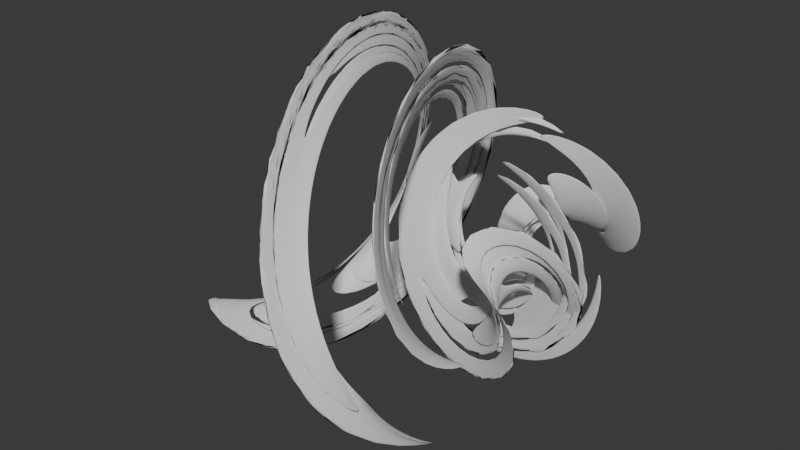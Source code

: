 # Source: the_loopyy.blend  (saved by Blender 4.3.34; exported with 4.5.12 LTS)
import bpy
from mathutils import Matrix  # noqa: F401  (used for matrix-valued properties, if any)

bpy.ops.wm.read_factory_settings(use_empty=True)
scene = bpy.context.scene
scene.name = 'Scene'

# ---- collections
col_collection = bpy.data.collections.new('Collection'); scene.collection.children.link(col_collection)

# ---- world
world_world = bpy.data.worlds.new('World'); scene.world = world_world
world_world.use_nodes = True; world_world.node_tree.nodes.clear()
_N = world_world.node_tree.nodes; _L = world_world.node_tree.links
n0 = _N.new('ShaderNodeOutputWorld'); n0.name = 'World Output'; n0.location = (300, 300)
n1 = _N.new('ShaderNodeBackground'); n1.name = 'Background'; n1.location = (10, 300)
n1.inputs[0].default_value = (0.05088, 0.05088, 0.05088, 1.0)
_L.new(n1.outputs[0], n0.inputs[0])
n0.is_active_output = True
world_world.color = (0.05088, 0.05088, 0.05088)
world_world.sun_shadow_jitter_overblur = 0.0

# ---- meshes
me_torusknot = bpy.data.meshes.new('TorusKnot')
me_torusknot.from_pydata([(0.6679, -0.02547, -0.02467), (0.814, -0.264, 0.2365), (1.167, -0.3479, 0.3591), (1.519, -0.228, 0.2714), (1.665, 0.02547, 0.02467), (1.519, 0.264, -0.2365), (1.167, 0.3479, -0.3591), (0.814, 0.228, -0.2714), (0.6262, 0.4563, 0.4364), (0.7645, 0.2375, 0.7182), (1.108, 0.1914, 0.8814), (1.454, 0.3449, 0.8304), (1.602, 0.6082, 0.595), (1.463, 0.827, 0.3132), (1.12, 0.8732, 0.15), (0.7736, 0.7196, 0.201), (0.4987, 0.9104, 0.8371), (0.6131, 0.7151, 1.146), (0.9301, 0.7091, 1.36), (1.264, 0.896, 1.354), (1.419, 1.166, 1.132), (1.305, 1.362, 0.8237), (0.9878, 1.368, 0.6095), (0.6539, 1.181, 0.615), (0.3087, 1.304, 1.136), (0.3779, 1.136, 1.472), (0.6419, 1.177, 1.746), (0.9461, 1.404, 1.797), (1.112, 1.683, 1.594), (1.043, 1.851, 1.257), (0.7791, 1.809, 0.9834), (0.4749, 1.583, 0.933), (0.09214, 1.607, 1.317), (0.09418, 1.471, 1.675), (0.2654, 1.572, 2.002), (0.5055, 1.85, 2.107), (0.6739, 2.144, 1.928), (0.6719, 2.28, 1.57), (0.5006, 2.18, 1.243), (0.2605, 1.901, 1.138), (-0.1274, 1.817, 1.4), (-0.2075, 1.71, 1.759), (-0.1687, 1.871, 2.104), (-0.03378, 2.205, 2.233), (0.1183, 2.517, 2.071), (0.1984, 2.623, 1.712), (0.1597, 2.462, 1.367), (0.02471, 2.128, 1.238), (-0.3727, 1.955, 1.4), (-0.531, 1.866, 1.737), (-0.6299, 2.062, 2.05), (-0.6115, 2.43, 2.156), (-0.4865, 2.752, 1.993), (-0.3283, 2.842, 1.656), (-0.2294, 2.645, 1.343), (-0.2478, 2.278, 1.237), (-0.6717, 2.024, 1.292), (-0.8872, 1.937, 1.596), (-1.091, 2.138, 1.85), (-1.164, 2.51, 1.905), (-1.063, 2.834, 1.729), (-0.8477, 2.921, 1.425), (-0.6438, 2.72, 1.171), (-0.5709, 2.349, 1.116), (-1.004, 2.006, 1.063), (-1.255, 1.912, 1.336), (-1.528, 2.099, 1.528), (-1.663, 2.458, 1.528), (-1.58, 2.777, 1.335), (-1.329, 2.871, 1.062), (-1.056, 2.685, 0.8691), (-0.9217, 2.326, 0.8695), (-1.329, 1.894, 0.732), (-1.601, 1.789, 0.9799), (-1.919, 1.952, 1.118), (-2.096, 2.288, 1.066), (-2.028, 2.599, 0.8535), (-1.756, 2.704, 0.6057), (-1.439, 2.541, 0.4674), (-1.262, 2.205, 0.5198), (-1.61, 1.695, 0.3435), (-1.894, 1.578, 0.5721), (-2.242, 1.71, 0.6608), (-2.45, 2.015, 0.5577), (-2.397, 2.312, 0.3232), (-2.113, 2.429, 0.09461), (-1.765, 2.296, 0.005853), (-1.557, 1.992, 0.1089), (-1.822, 1.428, -0.05243), (-2.112, 1.299, 0.1614), (-2.481, 1.392, 0.2021), (-2.712, 1.654, 0.04565), (-2.671, 1.93, -0.2162), (-2.381, 2.059, -0.43), (-2.012, 1.965, -0.4706), (-1.781, 1.704, -0.3142), (-1.949, 1.122, -0.4066), (-2.241, 0.9803, -0.2041), (-2.622, 1.021, -0.2129), (-2.867, 1.221, -0.4277), (-2.835, 1.462, -0.7227), (-2.543, 1.604, -0.9252), (-2.162, 1.563, -0.9164), (-1.916, 1.364, -0.7016), (-1.99, 0.8149, -0.6828), (-2.28, 0.6579, -0.4879), (-2.657, 0.6236, -0.544), (-2.901, 0.7323, -0.8184), (-2.868, 0.9201, -1.15), (-2.579, 1.077, -1.345), (-2.202, 1.111, -1.289), (-1.958, 1.003, -1.015), (-1.956, 0.5326, -0.8719), (-2.236, 0.36, -0.676), (-2.585, 0.2282, -0.7618), (-2.798, 0.2144, -1.079), (-2.751, 0.3266, -1.442), (-2.472, 0.4992, -1.638), (-2.123, 0.6311, -1.552), (-1.909, 0.6449, -1.235), (-1.847, 0.2687, -0.9847), (-2.111, 0.08851, -0.7745), (-2.408, -0.1409, -0.8512), (-2.563, -0.2851, -1.17), (-2.486, -0.2597, -1.544), (-2.222, -0.07945, -1.754), (-1.925, 0.15, -1.677), (-1.77, 0.2942, -1.359), (-1.644, 0.001101, -1.01), (-1.894, -0.1716, -0.7779), (-2.134, -0.4682, -0.8109), (-2.222, -0.7149, -1.09), (-2.108, -0.7671, -1.451), (-1.857, -0.5944, -1.683), (-1.618, -0.2979, -1.65), (-1.529, -0.0512, -1.372), (-1.336, -0.2582, -0.9179), (-1.579, -0.416, -0.6672), (-1.771, -0.7463, -0.6479), (-1.801, -1.056, -0.8713), (-1.65, -1.163, -1.206), (-1.408, -1.005, -1.457), (-1.216, -0.6747, -1.476), (-1.186, -0.3654, -1.253), (-0.9458, -0.4737, -0.7014), (-1.182, -0.6214, -0.4388), (-1.334, -0.9669, -0.3752), (-1.313, -1.308, -0.548), (-1.131, -1.444, -0.8559), (-0.895, -1.296, -1.119), (-0.7431, -0.951, -1.182), (-0.7641, -0.6102, -1.009), (-0.5014, -0.6155, -0.3875), (-0.7266, -0.7615, -0.1148), (-0.838, -1.114, -0.01577), (-0.7703, -1.466, -0.1485), (-0.5632, -1.612, -0.4353), (-0.3379, -1.466, -0.708), (-0.2265, -1.114, -0.807), (-0.2942, -0.7615, -0.6742), (-0.03089, -0.6682, -0.02388), (-0.238, -0.8142, 0.2629), (-0.3058, -1.167, 0.3956), (-0.1944, -1.519, 0.2966), (0.03089, -1.665, 0.02388), (0.238, -1.519, -0.2629), (0.3058, -1.167, -0.3956), (0.1944, -0.8142, -0.2966), (0.4397, -0.6287, 0.3341), (0.258, -0.7653, 0.642), (0.237, -1.106, 0.8148), (0.389, -1.451, 0.7513), (0.6248, -1.599, 0.4887), (0.8065, -1.463, 0.1807), (0.8275, -1.122, 0.007931), (0.6756, -0.7765, 0.07146), (0.8813, -0.5067, 0.6344), (0.731, -0.6138, 0.9696), (0.7607, -0.9232, 1.193), (0.953, -1.253, 1.174), (1.195, -1.411, 0.9229), (1.346, -1.304, 0.5877), (1.316, -0.9947, 0.3644), (1.124, -0.6644, 0.3837), (1.261, -0.3264, 0.8417), (1.147, -0.3787, 1.203), (1.235, -0.6254, 1.482), (1.475, -0.9219, 1.515), (1.725, -1.095, 1.283), (1.84, -1.042, 0.9213), (1.751, -0.7957, 0.6425), (1.512, -0.4991, 0.6095), (1.556, -0.1188, 0.951), (1.479, -0.09339, 1.325), (1.634, -0.2376, 1.644), (1.931, -0.467, 1.72), (2.195, -0.6472, 1.51), (2.272, -0.6727, 1.136), (2.117, -0.5284, 0.8176), (1.82, -0.299, 0.7409), (1.769, 0.1075, 0.9793), (1.722, 0.2198, 1.342), (1.936, 0.206, 1.659), (2.285, 0.07413, 1.745), (2.564, -0.09846, 1.549), (2.611, -0.2107, 1.186), (2.398, -0.1969, 0.8692), (2.049, -0.06507, 0.7834), (1.915, 0.377, 0.9232), (1.882, 0.5648, 1.255), (2.126, 0.6734, 1.529), (2.503, 0.6392, 1.586), (2.793, 0.4822, 1.391), (2.825, 0.2944, 1.059), (2.581, 0.1858, 0.7844), (2.204, 0.22, 0.7282), (1.986, 0.6976, 0.7584), (1.954, 0.9391, 1.053), (2.2, 1.139, 1.268), (2.58, 1.179, 1.277), (2.872, 1.037, 1.075), (2.905, 0.7958, 0.7796), (2.659, 0.5962, 0.5648), (2.278, 0.5556, 0.556), (1.967, 1.041, 0.4828), (1.926, 1.317, 0.7446), (2.158, 1.579, 0.901), (2.527, 1.672, 0.8604), (2.817, 1.543, 0.6465), (2.858, 1.267, 0.3847), (2.626, 1.006, 0.2283), (2.257, 0.9122, 0.2689), (1.853, 1.37, 0.1242), (1.8, 1.668, 0.3587), (2.008, 1.972, 0.4618), (2.356, 2.104, 0.373), (2.64, 1.987, 0.1444), (2.693, 1.69, -0.09011), (2.485, 1.386, -0.1932), (2.137, 1.253, -0.1044), (1.654, 1.651, -0.2726), (1.587, 1.962, -0.06036), (1.763, 2.298, -0.008012), (2.081, 2.461, -0.1462), (2.353, 2.356, -0.3941), (2.42, 2.045, -0.6063), (2.244, 1.709, -0.6587), (1.926, 1.546, -0.5204), (1.391, 1.861, -0.6567), (1.308, 2.181, -0.4635), (1.443, 2.539, -0.4632), (1.715, 2.726, -0.6559), (1.967, 2.632, -0.9288), (2.049, 2.312, -1.122), (1.915, 1.954, -1.122), (1.642, 1.767, -0.9296), (1.096, 1.987, -0.9805), (0.9956, 2.311, -0.8043), (1.069, 2.683, -0.8592), (1.272, 2.884, -1.113), (1.488, 2.797, -1.417), (1.589, 2.473, -1.593), (1.516, 2.101, -1.538), (1.312, 1.9, -1.284), (0.8105, 2.031, -1.214), (0.6856, 2.353, -1.051), (0.6672, 2.721, -1.157), (0.7661, 2.917, -1.47), (0.9244, 2.828, -1.807), (1.049, 2.505, -1.97), (1.068, 2.138, -1.864), (0.9688, 1.941, -1.551), (0.5525, 2.004, -1.361), (0.4004, 2.315, -1.199), (0.2654, 2.649, -1.328), (0.2267, 2.81, -1.673), (0.3068, 2.704, -2.032), (0.4589, 2.392, -2.194), (0.5938, 2.058, -2.065), (0.6326, 1.897, -1.72), (0.2954, 1.898, -1.43), (0.1271, 2.192, -1.252), (-0.1131, 2.471, -1.357), (-0.2843, 2.571, -1.684), (-0.2863, 2.435, -2.041), (-0.118, 2.142, -2.22), (0.1221, 1.863, -2.115), (0.2934, 1.762, -1.788), (0.01875, 1.686, -1.393), (-0.1474, 1.965, -1.191), (-0.4516, 2.191, -1.241), (-0.7156, 2.233, -1.515), (-0.7848, 2.065, -1.852), (-0.6186, 1.786, -2.054), (-0.3145, 1.56, -2.004), (-0.05044, 1.518, -1.73), (-0.2502, 1.365, -1.217), (-0.4054, 1.636, -0.9951), (-0.7393, 1.823, -0.9896), (-1.056, 1.817, -1.204), (-1.171, 1.621, -1.512), (-1.016, 1.351, -1.735), (-0.6817, 1.164, -1.74), (-0.3647, 1.17, -1.526), (-0.4711, 0.9624, -0.9054), (-0.6185, 1.226, -0.67), (-0.9653, 1.379, -0.619), (-1.308, 1.333, -0.7822), (-1.447, 1.114, -1.064), (-1.299, 0.851, -1.299), (-0.9525, 0.6974, -1.35), (-0.6095, 0.7436, -1.187), (-0.6152, 0.5068, -0.491), (-0.7613, 0.7603, -0.2443), (-1.114, 0.8802, -0.1566), (-1.467, 0.7963, -0.2792), (-1.613, 0.5577, -0.5403), (-1.467, 0.3043, -0.787), (-1.114, 0.1844, -0.8748), (-0.7613, 0.2683, -0.7522), (-0.6679, 0.02547, -0.02467), (-0.814, 0.264, 0.2365), (-1.167, 0.3479, 0.3591), (-1.519, 0.228, 0.2714), (-1.665, -0.02547, 0.02467), (-1.519, -0.264, -0.2365), (-1.167, -0.3479, -0.3591), (-0.814, -0.228, -0.2714), (-0.6262, -0.4563, 0.4364), (-0.7645, -0.2375, 0.7182), (-1.108, -0.1914, 0.8814), (-1.454, -0.3449, 0.8304), (-1.602, -0.6082, 0.595), (-1.463, -0.827, 0.3132), (-1.12, -0.8732, 0.15), (-0.7736, -0.7196, 0.201), (-0.4987, -0.9104, 0.8371), (-0.6131, -0.7151, 1.146), (-0.9301, -0.7091, 1.36), (-1.264, -0.896, 1.354), (-1.419, -1.166, 1.132), (-1.305, -1.362, 0.8237), (-0.9878, -1.368, 0.6095), (-0.6539, -1.181, 0.615), (-0.3087, -1.304, 1.136), (-0.3779, -1.136, 1.472), (-0.6419, -1.177, 1.746), (-0.9461, -1.404, 1.797), (-1.112, -1.683, 1.594), (-1.043, -1.851, 1.257), (-0.7791, -1.809, 0.9834), (-0.4749, -1.583, 0.933), (-0.09214, -1.607, 1.317), (-0.09418, -1.471, 1.675), (-0.2654, -1.572, 2.002), (-0.5055, -1.85, 2.107), (-0.6739, -2.144, 1.928), (-0.6719, -2.28, 1.57), (-0.5006, -2.18, 1.243), (-0.2605, -1.901, 1.138), (0.1274, -1.817, 1.4), (0.2075, -1.71, 1.759), (0.1687, -1.871, 2.104), (0.03378, -2.205, 2.233), (-0.1183, -2.517, 2.071), (-0.1984, -2.623, 1.712), (-0.1597, -2.462, 1.367), (-0.02471, -2.128, 1.238), (0.3727, -1.955, 1.4), (0.531, -1.866, 1.737), (0.6299, -2.062, 2.05), (0.6115, -2.43, 2.156), (0.4865, -2.752, 1.993), (0.3283, -2.842, 1.656), (0.2294, -2.645, 1.343), (0.2478, -2.278, 1.237), (0.6717, -2.024, 1.292), (0.8872, -1.937, 1.596), (1.091, -2.138, 1.85), (1.164, -2.51, 1.905), (1.063, -2.834, 1.729), (0.8477, -2.921, 1.425), (0.6438, -2.72, 1.171), (0.5709, -2.349, 1.116), (1.004, -2.006, 1.063), (1.255, -1.912, 1.336), (1.528, -2.099, 1.528), (1.663, -2.458, 1.528), (1.58, -2.777, 1.335), (1.329, -2.871, 1.062), (1.056, -2.685, 0.8691), (0.9217, -2.326, 0.8695), (1.329, -1.894, 0.732), (1.601, -1.789, 0.9799), (1.919, -1.952, 1.118), (2.096, -2.288, 1.066), (2.028, -2.599, 0.8535), (1.756, -2.704, 0.6057), (1.439, -2.541, 0.4674), (1.262, -2.205, 0.5198), (1.61, -1.695, 0.3435), (1.894, -1.578, 0.5721), (2.242, -1.71, 0.6608), (2.45, -2.015, 0.5577), (2.397, -2.312, 0.3232), (2.113, -2.429, 0.09461), (1.765, -2.296, 0.005853), (1.557, -1.992, 0.1089), (1.822, -1.428, -0.05243), (2.112, -1.299, 0.1614), (2.481, -1.392, 0.2021), (2.712, -1.654, 0.04565), (2.671, -1.93, -0.2162), (2.381, -2.059, -0.43), (2.012, -1.965, -0.4706), (1.781, -1.704, -0.3142), (1.949, -1.122, -0.4066), (2.241, -0.9803, -0.2041), (2.622, -1.021, -0.2129), (2.867, -1.221, -0.4277), (2.835, -1.462, -0.7227), (2.543, -1.604, -0.9252), (2.162, -1.563, -0.9164), (1.916, -1.364, -0.7016), (1.99, -0.8149, -0.6828), (2.28, -0.6579, -0.4879), (2.657, -0.6236, -0.544), (2.901, -0.7323, -0.8184), (2.868, -0.9201, -1.15), (2.579, -1.077, -1.345), (2.202, -1.111, -1.289), (1.958, -1.003, -1.015), (1.956, -0.5326, -0.8719), (2.236, -0.36, -0.676), (2.585, -0.2282, -0.7618), (2.798, -0.2144, -1.079), (2.751, -0.3266, -1.442), (2.472, -0.4992, -1.638), (2.123, -0.6311, -1.552), (1.909, -0.6449, -1.235), (1.847, -0.2687, -0.9847), (2.111, -0.08851, -0.7745), (2.408, 0.1409, -0.8512), (2.563, 0.2851, -1.17), (2.486, 0.2597, -1.544), (2.222, 0.07945, -1.754), (1.925, -0.15, -1.677), (1.77, -0.2942, -1.359), (1.644, -0.001101, -1.01), (1.894, 0.1716, -0.7779), (2.134, 0.4682, -0.8109), (2.222, 0.7149, -1.09), (2.108, 0.7671, -1.451), (1.857, 0.5944, -1.683), (1.618, 0.2979, -1.65), (1.529, 0.0512, -1.372), (1.336, 0.2582, -0.9179), (1.579, 0.416, -0.6672), (1.771, 0.7463, -0.6479), (1.801, 1.056, -0.8713), (1.65, 1.163, -1.206), (1.408, 1.005, -1.457), (1.216, 0.6747, -1.476), (1.186, 0.3654, -1.253), (0.9458, 0.4737, -0.7014), (1.182, 0.6214, -0.4388), (1.334, 0.9669, -0.3752), (1.313, 1.308, -0.548), (1.131, 1.444, -0.8559), (0.895, 1.296, -1.119), (0.7431, 0.951, -1.182), (0.7641, 0.6102, -1.009), (0.5014, 0.6155, -0.3875), (0.7266, 0.7615, -0.1148), (0.838, 1.114, -0.01577), (0.7703, 1.466, -0.1485), (0.5632, 1.612, -0.4353), (0.3379, 1.466, -0.708), (0.2265, 1.114, -0.807), (0.2942, 0.7615, -0.6742), (0.03089, 0.6682, -0.02388), (0.238, 0.8142, 0.2629), (0.3058, 1.167, 0.3956), (0.1944, 1.519, 0.2966), (-0.03089, 1.665, 0.02388), (-0.238, 1.519, -0.2629), (-0.3058, 1.167, -0.3956), (-0.1944, 0.8142, -0.2966), (-0.4397, 0.6287, 0.3341), (-0.258, 0.7653, 0.642), (-0.237, 1.106, 0.8148), (-0.389, 1.451, 0.7513), (-0.6248, 1.599, 0.4887), (-0.8065, 1.463, 0.1807), (-0.8275, 1.122, 0.007931), (-0.6756, 0.7765, 0.07146), (-0.8813, 0.5067, 0.6344), (-0.731, 0.6138, 0.9696), (-0.7607, 0.9232, 1.193), (-0.953, 1.253, 1.174), (-1.195, 1.411, 0.9229), (-1.346, 1.304, 0.5877), (-1.316, 0.9947, 0.3644), (-1.124, 0.6644, 0.3837), (-1.261, 0.3264, 0.8417), (-1.147, 0.3787, 1.203), (-1.235, 0.6254, 1.482), (-1.475, 0.9219, 1.515), (-1.725, 1.095, 1.283), (-1.84, 1.042, 0.9213), (-1.751, 0.7957, 0.6425), (-1.512, 0.4991, 0.6095), (-1.556, 0.1188, 0.951), (-1.479, 0.09339, 1.325), (-1.634, 0.2376, 1.644), (-1.931, 0.467, 1.72), (-2.195, 0.6472, 1.51), (-2.272, 0.6727, 1.136), (-2.117, 0.5284, 0.8176), (-1.82, 0.299, 0.7409), (-1.769, -0.1075, 0.9793), (-1.722, -0.2198, 1.342), (-1.936, -0.206, 1.659), (-2.285, -0.07413, 1.745), (-2.564, 0.09846, 1.549), (-2.611, 0.2107, 1.186), (-2.398, 0.1969, 0.8692), (-2.049, 0.06507, 0.7834), (-1.915, -0.377, 0.9232), (-1.882, -0.5648, 1.255), (-2.126, -0.6734, 1.529), (-2.503, -0.6392, 1.586), (-2.793, -0.4822, 1.391), (-2.825, -0.2944, 1.059), (-2.581, -0.1858, 0.7844), (-2.204, -0.22, 0.7282), (-1.986, -0.6976, 0.7584), (-1.954, -0.9391, 1.053), (-2.2, -1.139, 1.268), (-2.58, -1.179, 1.277), (-2.872, -1.037, 1.075), (-2.905, -0.7958, 0.7796), (-2.659, -0.5962, 0.5648), (-2.278, -0.5556, 0.556), (-1.967, -1.041, 0.4828), (-1.926, -1.317, 0.7446), (-2.158, -1.579, 0.901), (-2.527, -1.672, 0.8604), (-2.817, -1.543, 0.6465), (-2.858, -1.267, 0.3847), (-2.626, -1.006, 0.2283), (-2.257, -0.9122, 0.2689), (-1.853, -1.37, 0.1242), (-1.8, -1.668, 0.3587), (-2.008, -1.972, 0.4618), (-2.356, -2.104, 0.373), (-2.64, -1.987, 0.1444), (-2.693, -1.69, -0.09011), (-2.485, -1.386, -0.1932), (-2.137, -1.253, -0.1044), (-1.654, -1.651, -0.2726), (-1.587, -1.962, -0.06036), (-1.763, -2.298, -0.008012), (-2.081, -2.461, -0.1462), (-2.353, -2.356, -0.3941), (-2.42, -2.045, -0.6063), (-2.244, -1.709, -0.6587), (-1.926, -1.546, -0.5204), (-1.391, -1.861, -0.6567), (-1.308, -2.181, -0.4635), (-1.443, -2.539, -0.4632), (-1.715, -2.726, -0.6559), (-1.967, -2.632, -0.9288), (-2.049, -2.312, -1.122), (-1.915, -1.954, -1.122), (-1.642, -1.767, -0.9296), (-1.096, -1.987, -0.9805), (-0.9956, -2.311, -0.8043), (-1.069, -2.683, -0.8592), (-1.272, -2.884, -1.113), (-1.488, -2.797, -1.417), (-1.589, -2.473, -1.593), (-1.516, -2.101, -1.538), (-1.312, -1.9, -1.284), (-0.8105, -2.031, -1.214), (-0.6856, -2.353, -1.051), (-0.6672, -2.721, -1.157), (-0.7661, -2.917, -1.47), (-0.9244, -2.828, -1.807), (-1.049, -2.505, -1.97), (-1.068, -2.138, -1.864), (-0.9688, -1.941, -1.551), (-0.5525, -2.004, -1.361), (-0.4004, -2.315, -1.199), (-0.2654, -2.649, -1.328), (-0.2267, -2.81, -1.673), (-0.3068, -2.704, -2.032), (-0.4589, -2.392, -2.194), (-0.5938, -2.058, -2.065), (-0.6326, -1.897, -1.72), (-0.2954, -1.898, -1.43), (-0.1271, -2.192, -1.252), (0.1131, -2.471, -1.357), (0.2843, -2.571, -1.684), (0.2863, -2.435, -2.041), (0.118, -2.142, -2.22), (-0.1221, -1.863, -2.115), (-0.2934, -1.762, -1.788), (-0.01875, -1.686, -1.393), (0.1474, -1.965, -1.191), (0.4516, -2.191, -1.241), (0.7156, -2.233, -1.515), (0.7848, -2.065, -1.852), (0.6186, -1.786, -2.054), (0.3145, -1.56, -2.004), (0.05044, -1.518, -1.73), (0.2502, -1.365, -1.217), (0.4054, -1.636, -0.9951), (0.7393, -1.823, -0.9896), (1.056, -1.817, -1.204), (1.171, -1.621, -1.512), (1.016, -1.351, -1.735), (0.6817, -1.164, -1.74), (0.3647, -1.17, -1.526), (0.4711, -0.9624, -0.9054), (0.6185, -1.226, -0.67), (0.9653, -1.379, -0.619), (1.308, -1.333, -0.7822), (1.447, -1.114, -1.064), (1.299, -0.851, -1.299), (0.9525, -0.6974, -1.35), (0.6095, -0.7436, -1.187), (0.6152, -0.5068, -0.491), (0.7613, -0.7603, -0.2443), (1.114, -0.8802, -0.1566), (1.467, -0.7963, -0.2792), (1.613, -0.5577, -0.5403), (1.467, -0.3043, -0.787), (1.114, -0.1844, -0.8748), (0.7613, -0.2683, -0.7522)], [], [(1, 9, 8, 0), (2, 10, 9, 1), (3, 11, 10, 2), (4, 12, 11, 3), (5, 13, 12, 4), (6, 14, 13, 5), (7, 15, 14, 6), (0, 8, 15, 7), (9, 17, 16, 8), (10, 18, 17, 9), (11, 19, 18, 10), (12, 20, 19, 11), (13, 21, 20, 12), (14, 22, 21, 13), (15, 23, 22, 14), (8, 16, 23, 15), (17, 25, 24, 16), (18, 26, 25, 17), (19, 27, 26, 18), (20, 28, 27, 19), (21, 29, 28, 20), (22, 30, 29, 21), (23, 31, 30, 22), (16, 24, 31, 23), (25, 33, 32, 24), (26, 34, 33, 25), (27, 35, 34, 26), (28, 36, 35, 27), (29, 37, 36, 28), (30, 38, 37, 29), (31, 39, 38, 30), (24, 32, 39, 31), (33, 41, 40, 32), (34, 42, 41, 33), (35, 43, 42, 34), (36, 44, 43, 35), (37, 45, 44, 36), (38, 46, 45, 37), (39, 47, 46, 38), (32, 40, 47, 39), (41, 49, 48, 40), (42, 50, 49, 41), (43, 51, 50, 42), (44, 52, 51, 43), (45, 53, 52, 44), (46, 54, 53, 45), (47, 55, 54, 46), (40, 48, 55, 47), (49, 57, 56, 48), (50, 58, 57, 49), (51, 59, 58, 50), (52, 60, 59, 51), (53, 61, 60, 52), (54, 62, 61, 53), (55, 63, 62, 54), (48, 56, 63, 55), (57, 65, 64, 56), (58, 66, 65, 57), (59, 67, 66, 58), (60, 68, 67, 59), (61, 69, 68, 60), (62, 70, 69, 61), (63, 71, 70, 62), (56, 64, 71, 63), (65, 73, 72, 64), (66, 74, 73, 65), (67, 75, 74, 66), (68, 76, 75, 67), (69, 77, 76, 68), (70, 78, 77, 69), (71, 79, 78, 70), (64, 72, 79, 71), (73, 81, 80, 72), (74, 82, 81, 73), (75, 83, 82, 74), (76, 84, 83, 75), (77, 85, 84, 76), (78, 86, 85, 77), (79, 87, 86, 78), (72, 80, 87, 79), (81, 89, 88, 80), (82, 90, 89, 81), (83, 91, 90, 82), (84, 92, 91, 83), (85, 93, 92, 84), (86, 94, 93, 85), (87, 95, 94, 86), (80, 88, 95, 87), (89, 97, 96, 88), (90, 98, 97, 89), (91, 99, 98, 90), (92, 100, 99, 91), (93, 101, 100, 92), (94, 102, 101, 93), (95, 103, 102, 94), (88, 96, 103, 95), (97, 105, 104, 96), (98, 106, 105, 97), (99, 107, 106, 98), (100, 108, 107, 99), (101, 109, 108, 100), (102, 110, 109, 101), (103, 111, 110, 102), (96, 104, 111, 103), (105, 113, 112, 104), (106, 114, 113, 105), (107, 115, 114, 106), (108, 116, 115, 107), (109, 117, 116, 108), (110, 118, 117, 109), (111, 119, 118, 110), (104, 112, 119, 111), (113, 121, 120, 112), (114, 122, 121, 113), (115, 123, 122, 114), (116, 124, 123, 115), (117, 125, 124, 116), (118, 126, 125, 117), (119, 127, 126, 118), (112, 120, 127, 119), (121, 129, 128, 120), (122, 130, 129, 121), (123, 131, 130, 122), (124, 132, 131, 123), (125, 133, 132, 124), (126, 134, 133, 125), (127, 135, 134, 126), (120, 128, 135, 127), (129, 137, 136, 128), (130, 138, 137, 129), (131, 139, 138, 130), (132, 140, 139, 131), (133, 141, 140, 132), (134, 142, 141, 133), (135, 143, 142, 134), (128, 136, 143, 135), (137, 145, 144, 136), (138, 146, 145, 137), (139, 147, 146, 138), (140, 148, 147, 139), (141, 149, 148, 140), (142, 150, 149, 141), (143, 151, 150, 142), (136, 144, 151, 143), (145, 153, 152, 144), (146, 154, 153, 145), (147, 155, 154, 146), (148, 156, 155, 147), (149, 157, 156, 148), (150, 158, 157, 149), (151, 159, 158, 150), (144, 152, 159, 151), (153, 161, 160, 152), (154, 162, 161, 153), (155, 163, 162, 154), (156, 164, 163, 155), (157, 165, 164, 156), (158, 166, 165, 157), (159, 167, 166, 158), (152, 160, 167, 159), (161, 169, 168, 160), (162, 170, 169, 161), (163, 171, 170, 162), (164, 172, 171, 163), (165, 173, 172, 164), (166, 174, 173, 165), (167, 175, 174, 166), (160, 168, 175, 167), (169, 177, 176, 168), (170, 178, 177, 169), (171, 179, 178, 170), (172, 180, 179, 171), (173, 181, 180, 172), (174, 182, 181, 173), (175, 183, 182, 174), (168, 176, 183, 175), (177, 185, 184, 176), (178, 186, 185, 177), (179, 187, 186, 178), (180, 188, 187, 179), (181, 189, 188, 180), (182, 190, 189, 181), (183, 191, 190, 182), (176, 184, 191, 183), (185, 193, 192, 184), (186, 194, 193, 185), (187, 195, 194, 186), (188, 196, 195, 187), (189, 197, 196, 188), (190, 198, 197, 189), (191, 199, 198, 190), (184, 192, 199, 191), (193, 201, 200, 192), (194, 202, 201, 193), (195, 203, 202, 194), (196, 204, 203, 195), (197, 205, 204, 196), (198, 206, 205, 197), (199, 207, 206, 198), (192, 200, 207, 199), (201, 209, 208, 200), (202, 210, 209, 201), (203, 211, 210, 202), (204, 212, 211, 203), (205, 213, 212, 204), (206, 214, 213, 205), (207, 215, 214, 206), (200, 208, 215, 207), (209, 217, 216, 208), (210, 218, 217, 209), (211, 219, 218, 210), (212, 220, 219, 211), (213, 221, 220, 212), (214, 222, 221, 213), (215, 223, 222, 214), (208, 216, 223, 215), (217, 225, 224, 216), (218, 226, 225, 217), (219, 227, 226, 218), (220, 228, 227, 219), (221, 229, 228, 220), (222, 230, 229, 221), (223, 231, 230, 222), (216, 224, 231, 223), (225, 233, 232, 224), (226, 234, 233, 225), (227, 235, 234, 226), (228, 236, 235, 227), (229, 237, 236, 228), (230, 238, 237, 229), (231, 239, 238, 230), (224, 232, 239, 231), (233, 241, 240, 232), (234, 242, 241, 233), (235, 243, 242, 234), (236, 244, 243, 235), (237, 245, 244, 236), (238, 246, 245, 237), (239, 247, 246, 238), (232, 240, 247, 239), (241, 249, 248, 240), (242, 250, 249, 241), (243, 251, 250, 242), (244, 252, 251, 243), (245, 253, 252, 244), (246, 254, 253, 245), (247, 255, 254, 246), (240, 248, 255, 247), (249, 257, 256, 248), (250, 258, 257, 249), (251, 259, 258, 250), (252, 260, 259, 251), (253, 261, 260, 252), (254, 262, 261, 253), (255, 263, 262, 254), (248, 256, 263, 255), (257, 265, 264, 256), (258, 266, 265, 257), (259, 267, 266, 258), (260, 268, 267, 259), (261, 269, 268, 260), (262, 270, 269, 261), (263, 271, 270, 262), (256, 264, 271, 263), (265, 273, 272, 264), (266, 274, 273, 265), (267, 275, 274, 266), (268, 276, 275, 267), (269, 277, 276, 268), (270, 278, 277, 269), (271, 279, 278, 270), (264, 272, 279, 271), (273, 281, 280, 272), (274, 282, 281, 273), (275, 283, 282, 274), (276, 284, 283, 275), (277, 285, 284, 276), (278, 286, 285, 277), (279, 287, 286, 278), (272, 280, 287, 279), (281, 289, 288, 280), (282, 290, 289, 281), (283, 291, 290, 282), (284, 292, 291, 283), (285, 293, 292, 284), (286, 294, 293, 285), (287, 295, 294, 286), (280, 288, 295, 287), (289, 297, 296, 288), (290, 298, 297, 289), (291, 299, 298, 290), (292, 300, 299, 291), (293, 301, 300, 292), (294, 302, 301, 293), (295, 303, 302, 294), (288, 296, 303, 295), (297, 305, 304, 296), (298, 306, 305, 297), (299, 307, 306, 298), (300, 308, 307, 299), (301, 309, 308, 300), (302, 310, 309, 301), (303, 311, 310, 302), (296, 304, 311, 303), (305, 313, 312, 304), (306, 314, 313, 305), (307, 315, 314, 306), (308, 316, 315, 307), (309, 317, 316, 308), (310, 318, 317, 309), (311, 319, 318, 310), (304, 312, 319, 311), (313, 321, 320, 312), (314, 322, 321, 313), (315, 323, 322, 314), (316, 324, 323, 315), (317, 325, 324, 316), (318, 326, 325, 317), (319, 327, 326, 318), (312, 320, 327, 319), (321, 329, 328, 320), (322, 330, 329, 321), (323, 331, 330, 322), (324, 332, 331, 323), (325, 333, 332, 324), (326, 334, 333, 325), (327, 335, 334, 326), (320, 328, 335, 327), (329, 337, 336, 328), (330, 338, 337, 329), (331, 339, 338, 330), (332, 340, 339, 331), (333, 341, 340, 332), (334, 342, 341, 333), (335, 343, 342, 334), (328, 336, 343, 335), (337, 345, 344, 336), (338, 346, 345, 337), (339, 347, 346, 338), (340, 348, 347, 339), (341, 349, 348, 340), (342, 350, 349, 341), (343, 351, 350, 342), (336, 344, 351, 343), (345, 353, 352, 344), (346, 354, 353, 345), (347, 355, 354, 346), (348, 356, 355, 347), (349, 357, 356, 348), (350, 358, 357, 349), (351, 359, 358, 350), (344, 352, 359, 351), (353, 361, 360, 352), (354, 362, 361, 353), (355, 363, 362, 354), (356, 364, 363, 355), (357, 365, 364, 356), (358, 366, 365, 357), (359, 367, 366, 358), (352, 360, 367, 359), (361, 369, 368, 360), (362, 370, 369, 361), (363, 371, 370, 362), (364, 372, 371, 363), (365, 373, 372, 364), (366, 374, 373, 365), (367, 375, 374, 366), (360, 368, 375, 367), (369, 377, 376, 368), (370, 378, 377, 369), (371, 379, 378, 370), (372, 380, 379, 371), (373, 381, 380, 372), (374, 382, 381, 373), (375, 383, 382, 374), (368, 376, 383, 375), (377, 385, 384, 376), (378, 386, 385, 377), (379, 387, 386, 378), (380, 388, 387, 379), (381, 389, 388, 380), (382, 390, 389, 381), (383, 391, 390, 382), (376, 384, 391, 383), (385, 393, 392, 384), (386, 394, 393, 385), (387, 395, 394, 386), (388, 396, 395, 387), (389, 397, 396, 388), (390, 398, 397, 389), (391, 399, 398, 390), (384, 392, 399, 391), (393, 401, 400, 392), (394, 402, 401, 393), (395, 403, 402, 394), (396, 404, 403, 395), (397, 405, 404, 396), (398, 406, 405, 397), (399, 407, 406, 398), (392, 400, 407, 399), (401, 409, 408, 400), (402, 410, 409, 401), (403, 411, 410, 402), (404, 412, 411, 403), (405, 413, 412, 404), (406, 414, 413, 405), (407, 415, 414, 406), (400, 408, 415, 407), (409, 417, 416, 408), (410, 418, 417, 409), (411, 419, 418, 410), (412, 420, 419, 411), (413, 421, 420, 412), (414, 422, 421, 413), (415, 423, 422, 414), (408, 416, 423, 415), (417, 425, 424, 416), (418, 426, 425, 417), (419, 427, 426, 418), (420, 428, 427, 419), (421, 429, 428, 420), (422, 430, 429, 421), (423, 431, 430, 422), (416, 424, 431, 423), (425, 433, 432, 424), (426, 434, 433, 425), (427, 435, 434, 426), (428, 436, 435, 427), (429, 437, 436, 428), (430, 438, 437, 429), (431, 439, 438, 430), (424, 432, 439, 431), (433, 441, 440, 432), (434, 442, 441, 433), (435, 443, 442, 434), (436, 444, 443, 435), (437, 445, 444, 436), (438, 446, 445, 437), (439, 447, 446, 438), (432, 440, 447, 439), (441, 449, 448, 440), (442, 450, 449, 441), (443, 451, 450, 442), (444, 452, 451, 443), (445, 453, 452, 444), (446, 454, 453, 445), (447, 455, 454, 446), (440, 448, 455, 447), (449, 457, 456, 448), (450, 458, 457, 449), (451, 459, 458, 450), (452, 460, 459, 451), (453, 461, 460, 452), (454, 462, 461, 453), (455, 463, 462, 454), (448, 456, 463, 455), (457, 465, 464, 456), (458, 466, 465, 457), (459, 467, 466, 458), (460, 468, 467, 459), (461, 469, 468, 460), (462, 470, 469, 461), (463, 471, 470, 462), (456, 464, 471, 463), (465, 473, 472, 464), (466, 474, 473, 465), (467, 475, 474, 466), (468, 476, 475, 467), (469, 477, 476, 468), (470, 478, 477, 469), (471, 479, 478, 470), (464, 472, 479, 471), (473, 481, 480, 472), (474, 482, 481, 473), (475, 483, 482, 474), (476, 484, 483, 475), (477, 485, 484, 476), (478, 486, 485, 477), (479, 487, 486, 478), (472, 480, 487, 479), (481, 489, 488, 480), (482, 490, 489, 481), (483, 491, 490, 482), (484, 492, 491, 483), (485, 493, 492, 484), (486, 494, 493, 485), (487, 495, 494, 486), (480, 488, 495, 487), (489, 497, 496, 488), (490, 498, 497, 489), (491, 499, 498, 490), (492, 500, 499, 491), (493, 501, 500, 492), (494, 502, 501, 493), (495, 503, 502, 494), (488, 496, 503, 495), (497, 505, 504, 496), (498, 506, 505, 497), (499, 507, 506, 498), (500, 508, 507, 499), (501, 509, 508, 500), (502, 510, 509, 501), (503, 511, 510, 502), (496, 504, 511, 503), (505, 513, 512, 504), (506, 514, 513, 505), (507, 515, 514, 506), (508, 516, 515, 507), (509, 517, 516, 508), (510, 518, 517, 509), (511, 519, 518, 510), (504, 512, 519, 511), (513, 521, 520, 512), (514, 522, 521, 513), (515, 523, 522, 514), (516, 524, 523, 515), (517, 525, 524, 516), (518, 526, 525, 517), (519, 527, 526, 518), (512, 520, 527, 519), (521, 529, 528, 520), (522, 530, 529, 521), (523, 531, 530, 522), (524, 532, 531, 523), (525, 533, 532, 524), (526, 534, 533, 525), (527, 535, 534, 526), (520, 528, 535, 527), (529, 537, 536, 528), (530, 538, 537, 529), (531, 539, 538, 530), (532, 540, 539, 531), (533, 541, 540, 532), (534, 542, 541, 533), (535, 543, 542, 534), (528, 536, 543, 535), (537, 545, 544, 536), (538, 546, 545, 537), (539, 547, 546, 538), (540, 548, 547, 539), (541, 549, 548, 540), (542, 550, 549, 541), (543, 551, 550, 542), (536, 544, 551, 543), (545, 553, 552, 544), (546, 554, 553, 545), (547, 555, 554, 546), (548, 556, 555, 547), (549, 557, 556, 548), (550, 558, 557, 549), (551, 559, 558, 550), (544, 552, 559, 551), (553, 561, 560, 552), (554, 562, 561, 553), (555, 563, 562, 554), (556, 564, 563, 555), (557, 565, 564, 556), (558, 566, 565, 557), (559, 567, 566, 558), (552, 560, 567, 559), (561, 569, 568, 560), (562, 570, 569, 561), (563, 571, 570, 562), (564, 572, 571, 563), (565, 573, 572, 564), (566, 574, 573, 565), (567, 575, 574, 566), (560, 568, 575, 567), (569, 577, 576, 568), (570, 578, 577, 569), (571, 579, 578, 570), (572, 580, 579, 571), (573, 581, 580, 572), (574, 582, 581, 573), (575, 583, 582, 574), (568, 576, 583, 575), (577, 585, 584, 576), (578, 586, 585, 577), (579, 587, 586, 578), (580, 588, 587, 579), (581, 589, 588, 580), (582, 590, 589, 581), (583, 591, 590, 582), (576, 584, 591, 583), (585, 593, 592, 584), (586, 594, 593, 585), (587, 595, 594, 586), (588, 596, 595, 587), (589, 597, 596, 588), (590, 598, 597, 589), (591, 599, 598, 590), (584, 592, 599, 591), (593, 601, 600, 592), (594, 602, 601, 593), (595, 603, 602, 594), (596, 604, 603, 595), (597, 605, 604, 596), (598, 606, 605, 597), (599, 607, 606, 598), (592, 600, 607, 599), (601, 609, 608, 600), (602, 610, 609, 601), (603, 611, 610, 602), (604, 612, 611, 603), (605, 613, 612, 604), (606, 614, 613, 605), (607, 615, 614, 606), (600, 608, 615, 607), (609, 617, 616, 608), (610, 618, 617, 609), (611, 619, 618, 610), (612, 620, 619, 611), (613, 621, 620, 612), (614, 622, 621, 613), (615, 623, 622, 614), (608, 616, 623, 615), (617, 625, 624, 616), (618, 626, 625, 617), (619, 627, 626, 618), (620, 628, 627, 619), (621, 629, 628, 620), (622, 630, 629, 621), (623, 631, 630, 622), (616, 624, 631, 623), (625, 633, 632, 624), (626, 634, 633, 625), (627, 635, 634, 626), (628, 636, 635, 627), (629, 637, 636, 628), (630, 638, 637, 629), (631, 639, 638, 630), (624, 632, 639, 631), (633, 1, 0, 632), (634, 2, 1, 633), (635, 3, 2, 634), (636, 4, 3, 635), (637, 5, 4, 636), (638, 6, 5, 637), (639, 7, 6, 638), (632, 0, 7, 639)])
me_torusknot.polygons.foreach_set('use_smooth', [True] * 640)
me_torusknot.update()
me_torusknot_001 = bpy.data.meshes.new('TorusKnot.001')
me_torusknot_001.from_pydata([(0.6679, -0.02547, -0.02467), (0.814, -0.264, 0.2365), (1.167, -0.3479, 0.3591), (1.519, -0.228, 0.2714), (1.665, 0.02547, 0.02467), (1.519, 0.264, -0.2365), (1.167, 0.3479, -0.3591), (0.814, 0.228, -0.2714), (0.6262, 0.4563, 0.4364), (0.7645, 0.2375, 0.7182), (1.108, 0.1914, 0.8814), (1.454, 0.3449, 0.8304), (1.602, 0.6082, 0.595), (1.463, 0.827, 0.3132), (1.12, 0.8732, 0.15), (0.7736, 0.7196, 0.201), (0.4987, 0.9104, 0.8371), (0.6131, 0.7151, 1.146), (0.9301, 0.7091, 1.36), (1.264, 0.896, 1.354), (1.419, 1.166, 1.132), (1.305, 1.362, 0.8237), (0.9878, 1.368, 0.6095), (0.6539, 1.181, 0.615), (0.3087, 1.304, 1.136), (0.3779, 1.136, 1.472), (0.6419, 1.177, 1.746), (0.9461, 1.404, 1.797), (1.112, 1.683, 1.594), (1.043, 1.851, 1.257), (0.7791, 1.809, 0.9834), (0.4749, 1.583, 0.933), (0.09214, 1.607, 1.317), (0.09418, 1.471, 1.675), (0.2654, 1.572, 2.002), (0.5055, 1.85, 2.107), (0.6739, 2.144, 1.928), (0.6719, 2.28, 1.57), (0.5006, 2.18, 1.243), (0.2605, 1.901, 1.138), (-0.1274, 1.817, 1.4), (-0.2075, 1.71, 1.759), (-0.1687, 1.871, 2.104), (-0.03378, 2.205, 2.233), (0.1183, 2.517, 2.071), (0.1984, 2.623, 1.712), (0.1597, 2.462, 1.367), (0.02471, 2.128, 1.238), (-0.3727, 1.955, 1.4), (-0.531, 1.866, 1.737), (-0.6299, 2.062, 2.05), (-0.6115, 2.43, 2.156), (-0.4865, 2.752, 1.993), (-0.3283, 2.842, 1.656), (-0.2294, 2.645, 1.343), (-0.2478, 2.278, 1.237), (-0.6717, 2.024, 1.292), (-0.8872, 1.937, 1.596), (-1.091, 2.138, 1.85), (-1.164, 2.51, 1.905), (-1.063, 2.834, 1.729), (-0.8477, 2.921, 1.425), (-0.6438, 2.72, 1.171), (-0.5709, 2.349, 1.116), (-1.004, 2.006, 1.063), (-1.255, 1.912, 1.336), (-1.528, 2.099, 1.528), (-1.663, 2.458, 1.528), (-1.58, 2.777, 1.335), (-1.329, 2.871, 1.062), (-1.056, 2.685, 0.8691), (-0.9217, 2.326, 0.8695), (-1.329, 1.894, 0.732), (-1.601, 1.789, 0.9799), (-1.919, 1.952, 1.118), (-2.096, 2.288, 1.066), (-2.028, 2.599, 0.8535), (-1.756, 2.704, 0.6057), (-1.439, 2.541, 0.4674), (-1.262, 2.205, 0.5198), (-1.61, 1.695, 0.3435), (-1.894, 1.578, 0.5721), (-2.242, 1.71, 0.6608), (-2.45, 2.015, 0.5577), (-2.397, 2.312, 0.3232), (-2.113, 2.429, 0.09461), (-1.765, 2.296, 0.005853), (-1.557, 1.992, 0.1089), (-1.822, 1.428, -0.05243), (-2.112, 1.299, 0.1614), (-2.481, 1.392, 0.2021), (-2.712, 1.654, 0.04565), (-2.671, 1.93, -0.2162), (-2.381, 2.059, -0.43), (-2.012, 1.965, -0.4706), (-1.781, 1.704, -0.3142), (-1.949, 1.122, -0.4066), (-2.241, 0.9803, -0.2041), (-2.622, 1.021, -0.2129), (-2.867, 1.221, -0.4277), (-2.835, 1.462, -0.7227), (-2.543, 1.604, -0.9252), (-2.162, 1.563, -0.9164), (-1.916, 1.364, -0.7016), (-1.99, 0.8149, -0.6828), (-2.28, 0.6579, -0.4879), (-2.657, 0.6236, -0.544), (-2.901, 0.7323, -0.8184), (-2.868, 0.9201, -1.15), (-2.579, 1.077, -1.345), (-2.202, 1.111, -1.289), (-1.958, 1.003, -1.015), (-1.956, 0.5326, -0.8719), (-2.236, 0.36, -0.676), (-2.585, 0.2282, -0.7618), (-2.798, 0.2144, -1.079), (-2.751, 0.3266, -1.442), (-2.472, 0.4992, -1.638), (-2.123, 0.6311, -1.552), (-1.909, 0.6449, -1.235), (-1.847, 0.2687, -0.9847), (-2.111, 0.08851, -0.7745), (-2.408, -0.1409, -0.8512), (-2.563, -0.2851, -1.17), (-2.486, -0.2597, -1.544), (-2.222, -0.07945, -1.754), (-1.925, 0.15, -1.677), (-1.77, 0.2942, -1.359), (-1.644, 0.001101, -1.01), (-1.894, -0.1716, -0.7779), (-2.134, -0.4682, -0.8109), (-2.222, -0.7149, -1.09), (-2.108, -0.7671, -1.451), (-1.857, -0.5944, -1.683), (-1.618, -0.2979, -1.65), (-1.529, -0.0512, -1.372), (-1.336, -0.2582, -0.9179), (-1.579, -0.416, -0.6672), (-1.771, -0.7463, -0.6479), (-1.801, -1.056, -0.8713), (-1.65, -1.163, -1.206), (-1.408, -1.005, -1.457), (-1.216, -0.6747, -1.476), (-1.186, -0.3654, -1.253), (-0.9458, -0.4737, -0.7014), (-1.182, -0.6214, -0.4388), (-1.334, -0.9669, -0.3752), (-1.313, -1.308, -0.548), (-1.131, -1.444, -0.8559), (-0.895, -1.296, -1.119), (-0.7431, -0.951, -1.182), (-0.7641, -0.6102, -1.009), (-0.5014, -0.6155, -0.3875), (-0.7266, -0.7615, -0.1148), (-0.838, -1.114, -0.01577), (-0.7703, -1.466, -0.1485), (-0.5632, -1.612, -0.4353), (-0.3379, -1.466, -0.708), (-0.2265, -1.114, -0.807), (-0.2942, -0.7615, -0.6742), (-0.03089, -0.6682, -0.02388), (-0.238, -0.8142, 0.2629), (-0.3058, -1.167, 0.3956), (-0.1944, -1.519, 0.2966), (0.03089, -1.665, 0.02388), (0.238, -1.519, -0.2629), (0.3058, -1.167, -0.3956), (0.1944, -0.8142, -0.2966), (0.4397, -0.6287, 0.3341), (0.258, -0.7653, 0.642), (0.237, -1.106, 0.8148), (0.389, -1.451, 0.7513), (0.6248, -1.599, 0.4887), (0.8065, -1.463, 0.1807), (0.8275, -1.122, 0.007931), (0.6756, -0.7765, 0.07146), (0.8813, -0.5067, 0.6344), (0.731, -0.6138, 0.9696), (0.7607, -0.9232, 1.193), (0.953, -1.253, 1.174), (1.195, -1.411, 0.9229), (1.346, -1.304, 0.5877), (1.316, -0.9947, 0.3644), (1.124, -0.6644, 0.3837), (1.261, -0.3264, 0.8417), (1.147, -0.3787, 1.203), (1.235, -0.6254, 1.482), (1.475, -0.9219, 1.515), (1.725, -1.095, 1.283), (1.84, -1.042, 0.9213), (1.751, -0.7957, 0.6425), (1.512, -0.4991, 0.6095), (1.556, -0.1188, 0.951), (1.479, -0.09339, 1.325), (1.634, -0.2376, 1.644), (1.931, -0.467, 1.72), (2.195, -0.6472, 1.51), (2.272, -0.6727, 1.136), (2.117, -0.5284, 0.8176), (1.82, -0.299, 0.7409), (1.769, 0.1075, 0.9793), (1.722, 0.2198, 1.342), (1.936, 0.206, 1.659), (2.285, 0.07413, 1.745), (2.564, -0.09846, 1.549), (2.611, -0.2107, 1.186), (2.398, -0.1969, 0.8692), (2.049, -0.06507, 0.7834), (1.915, 0.377, 0.9232), (1.882, 0.5648, 1.255), (2.126, 0.6734, 1.529), (2.503, 0.6392, 1.586), (2.793, 0.4822, 1.391), (2.825, 0.2944, 1.059), (2.581, 0.1858, 0.7844), (2.204, 0.22, 0.7282), (1.986, 0.6976, 0.7584), (1.954, 0.9391, 1.053), (2.2, 1.139, 1.268), (2.58, 1.179, 1.277), (2.872, 1.037, 1.075), (2.905, 0.7958, 0.7796), (2.659, 0.5962, 0.5648), (2.278, 0.5556, 0.556), (1.967, 1.041, 0.4828), (1.926, 1.317, 0.7446), (2.158, 1.579, 0.901), (2.527, 1.672, 0.8604), (2.817, 1.543, 0.6465), (2.858, 1.267, 0.3847), (2.626, 1.006, 0.2283), (2.257, 0.9122, 0.2689), (1.853, 1.37, 0.1242), (1.8, 1.668, 0.3587), (2.008, 1.972, 0.4618), (2.356, 2.104, 0.373), (2.64, 1.987, 0.1444), (2.693, 1.69, -0.09011), (2.485, 1.386, -0.1932), (2.137, 1.253, -0.1044), (1.654, 1.651, -0.2726), (1.587, 1.962, -0.06036), (1.763, 2.298, -0.008012), (2.081, 2.461, -0.1462), (2.353, 2.356, -0.3941), (2.42, 2.045, -0.6063), (2.244, 1.709, -0.6587), (1.926, 1.546, -0.5204), (1.391, 1.861, -0.6567), (1.308, 2.181, -0.4635), (1.443, 2.539, -0.4632), (1.715, 2.726, -0.6559), (1.967, 2.632, -0.9288), (2.049, 2.312, -1.122), (1.915, 1.954, -1.122), (1.642, 1.767, -0.9296), (1.096, 1.987, -0.9805), (0.9956, 2.311, -0.8043), (1.069, 2.683, -0.8592), (1.272, 2.884, -1.113), (1.488, 2.797, -1.417), (1.589, 2.473, -1.593), (1.516, 2.101, -1.538), (1.312, 1.9, -1.284), (0.8105, 2.031, -1.214), (0.6856, 2.353, -1.051), (0.6672, 2.721, -1.157), (0.7661, 2.917, -1.47), (0.9244, 2.828, -1.807), (1.049, 2.505, -1.97), (1.068, 2.138, -1.864), (0.9688, 1.941, -1.551), (0.5525, 2.004, -1.361), (0.4004, 2.315, -1.199), (0.2654, 2.649, -1.328), (0.2267, 2.81, -1.673), (0.3068, 2.704, -2.032), (0.4589, 2.392, -2.194), (0.5938, 2.058, -2.065), (0.6326, 1.897, -1.72), (0.2954, 1.898, -1.43), (0.1271, 2.192, -1.252), (-0.1131, 2.471, -1.357), (-0.2843, 2.571, -1.684), (-0.2863, 2.435, -2.041), (-0.118, 2.142, -2.22), (0.1221, 1.863, -2.115), (0.2934, 1.762, -1.788), (0.01875, 1.686, -1.393), (-0.1474, 1.965, -1.191), (-0.4516, 2.191, -1.241), (-0.7156, 2.233, -1.515), (-0.7848, 2.065, -1.852), (-0.6186, 1.786, -2.054), (-0.3145, 1.56, -2.004), (-0.05044, 1.518, -1.73), (-0.2502, 1.365, -1.217), (-0.4054, 1.636, -0.9951), (-0.7393, 1.823, -0.9896), (-1.056, 1.817, -1.204), (-1.171, 1.621, -1.512), (-1.016, 1.351, -1.735), (-0.6817, 1.164, -1.74), (-0.3647, 1.17, -1.526), (-0.4711, 0.9624, -0.9054), (-0.6185, 1.226, -0.67), (-0.9653, 1.379, -0.619), (-1.308, 1.333, -0.7822), (-1.447, 1.114, -1.064), (-1.299, 0.851, -1.299), (-0.9525, 0.6974, -1.35), (-0.6095, 0.7436, -1.187), (-0.6152, 0.5068, -0.491), (-0.7613, 0.7603, -0.2443), (-1.114, 0.8802, -0.1566), (-1.467, 0.7963, -0.2792), (-1.613, 0.5577, -0.5403), (-1.467, 0.3043, -0.787), (-1.114, 0.1844, -0.8748), (-0.7613, 0.2683, -0.7522), (-0.6679, 0.02547, -0.02467), (-0.814, 0.264, 0.2365), (-1.167, 0.3479, 0.3591), (-1.519, 0.228, 0.2714), (-1.665, -0.02547, 0.02467), (-1.519, -0.264, -0.2365), (-1.167, -0.3479, -0.3591), (-0.814, -0.228, -0.2714), (-0.6262, -0.4563, 0.4364), (-0.7645, -0.2375, 0.7182), (-1.108, -0.1914, 0.8814), (-1.454, -0.3449, 0.8304), (-1.602, -0.6082, 0.595), (-1.463, -0.827, 0.3132), (-1.12, -0.8732, 0.15), (-0.7736, -0.7196, 0.201), (-0.4987, -0.9104, 0.8371), (-0.6131, -0.7151, 1.146), (-0.9301, -0.7091, 1.36), (-1.264, -0.896, 1.354), (-1.419, -1.166, 1.132), (-1.305, -1.362, 0.8237), (-0.9878, -1.368, 0.6095), (-0.6539, -1.181, 0.615), (-0.3087, -1.304, 1.136), (-0.3779, -1.136, 1.472), (-0.6419, -1.177, 1.746), (-0.9461, -1.404, 1.797), (-1.112, -1.683, 1.594), (-1.043, -1.851, 1.257), (-0.7791, -1.809, 0.9834), (-0.4749, -1.583, 0.933), (-0.09214, -1.607, 1.317), (-0.09418, -1.471, 1.675), (-0.2654, -1.572, 2.002), (-0.5055, -1.85, 2.107), (-0.6739, -2.144, 1.928), (-0.6719, -2.28, 1.57), (-0.5006, -2.18, 1.243), (-0.2605, -1.901, 1.138), (0.1274, -1.817, 1.4), (0.2075, -1.71, 1.759), (0.1687, -1.871, 2.104), (0.03378, -2.205, 2.233), (-0.1183, -2.517, 2.071), (-0.1984, -2.623, 1.712), (-0.1597, -2.462, 1.367), (-0.02471, -2.128, 1.238), (0.3727, -1.955, 1.4), (0.531, -1.866, 1.737), (0.6299, -2.062, 2.05), (0.6115, -2.43, 2.156), (0.4865, -2.752, 1.993), (0.3283, -2.842, 1.656), (0.2294, -2.645, 1.343), (0.2478, -2.278, 1.237), (0.6717, -2.024, 1.292), (0.8872, -1.937, 1.596), (1.091, -2.138, 1.85), (1.164, -2.51, 1.905), (1.063, -2.834, 1.729), (0.8477, -2.921, 1.425), (0.6438, -2.72, 1.171), (0.5709, -2.349, 1.116), (1.004, -2.006, 1.063), (1.255, -1.912, 1.336), (1.528, -2.099, 1.528), (1.663, -2.458, 1.528), (1.58, -2.777, 1.335), (1.329, -2.871, 1.062), (1.056, -2.685, 0.8691), (0.9217, -2.326, 0.8695), (1.329, -1.894, 0.732), (1.601, -1.789, 0.9799), (1.919, -1.952, 1.118), (2.096, -2.288, 1.066), (2.028, -2.599, 0.8535), (1.756, -2.704, 0.6057), (1.439, -2.541, 0.4674), (1.262, -2.205, 0.5198), (1.61, -1.695, 0.3435), (1.894, -1.578, 0.5721), (2.242, -1.71, 0.6608), (2.45, -2.015, 0.5577), (2.397, -2.312, 0.3232), (2.113, -2.429, 0.09461), (1.765, -2.296, 0.005853), (1.557, -1.992, 0.1089), (1.822, -1.428, -0.05243), (2.112, -1.299, 0.1614), (2.481, -1.392, 0.2021), (2.712, -1.654, 0.04565), (2.671, -1.93, -0.2162), (2.381, -2.059, -0.43), (2.012, -1.965, -0.4706), (1.781, -1.704, -0.3142), (1.949, -1.122, -0.4066), (2.241, -0.9803, -0.2041), (2.622, -1.021, -0.2129), (2.867, -1.221, -0.4277), (2.835, -1.462, -0.7227), (2.543, -1.604, -0.9252), (2.162, -1.563, -0.9164), (1.916, -1.364, -0.7016), (1.99, -0.8149, -0.6828), (2.28, -0.6579, -0.4879), (2.657, -0.6236, -0.544), (2.901, -0.7323, -0.8184), (2.868, -0.9201, -1.15), (2.579, -1.077, -1.345), (2.202, -1.111, -1.289), (1.958, -1.003, -1.015), (1.956, -0.5326, -0.8719), (2.236, -0.36, -0.676), (2.585, -0.2282, -0.7618), (2.798, -0.2144, -1.079), (2.751, -0.3266, -1.442), (2.472, -0.4992, -1.638), (2.123, -0.6311, -1.552), (1.909, -0.6449, -1.235), (1.847, -0.2687, -0.9847), (2.111, -0.08851, -0.7745), (2.408, 0.1409, -0.8512), (2.563, 0.2851, -1.17), (2.486, 0.2597, -1.544), (2.222, 0.07945, -1.754), (1.925, -0.15, -1.677), (1.77, -0.2942, -1.359), (1.644, -0.001101, -1.01), (1.894, 0.1716, -0.7779), (2.134, 0.4682, -0.8109), (2.222, 0.7149, -1.09), (2.108, 0.7671, -1.451), (1.857, 0.5944, -1.683), (1.618, 0.2979, -1.65), (1.529, 0.0512, -1.372), (1.336, 0.2582, -0.9179), (1.579, 0.416, -0.6672), (1.771, 0.7463, -0.6479), (1.801, 1.056, -0.8713), (1.65, 1.163, -1.206), (1.408, 1.005, -1.457), (1.216, 0.6747, -1.476), (1.186, 0.3654, -1.253), (0.9458, 0.4737, -0.7014), (1.182, 0.6214, -0.4388), (1.334, 0.9669, -0.3752), (1.313, 1.308, -0.548), (1.131, 1.444, -0.8559), (0.895, 1.296, -1.119), (0.7431, 0.951, -1.182), (0.7641, 0.6102, -1.009), (0.5014, 0.6155, -0.3875), (0.7266, 0.7615, -0.1148), (0.838, 1.114, -0.01577), (0.7703, 1.466, -0.1485), (0.5632, 1.612, -0.4353), (0.3379, 1.466, -0.708), (0.2265, 1.114, -0.807), (0.2942, 0.7615, -0.6742), (0.03089, 0.6682, -0.02388), (0.238, 0.8142, 0.2629), (0.3058, 1.167, 0.3956), (0.1944, 1.519, 0.2966), (-0.03089, 1.665, 0.02388), (-0.238, 1.519, -0.2629), (-0.3058, 1.167, -0.3956), (-0.1944, 0.8142, -0.2966), (-0.4397, 0.6287, 0.3341), (-0.258, 0.7653, 0.642), (-0.237, 1.106, 0.8148), (-0.389, 1.451, 0.7513), (-0.6248, 1.599, 0.4887), (-0.8065, 1.463, 0.1807), (-0.8275, 1.122, 0.007931), (-0.6756, 0.7765, 0.07146), (-0.8813, 0.5067, 0.6344), (-0.731, 0.6138, 0.9696), (-0.7607, 0.9232, 1.193), (-0.953, 1.253, 1.174), (-1.195, 1.411, 0.9229), (-1.346, 1.304, 0.5877), (-1.316, 0.9947, 0.3644), (-1.124, 0.6644, 0.3837), (-1.261, 0.3264, 0.8417), (-1.147, 0.3787, 1.203), (-1.235, 0.6254, 1.482), (-1.475, 0.9219, 1.515), (-1.725, 1.095, 1.283), (-1.84, 1.042, 0.9213), (-1.751, 0.7957, 0.6425), (-1.512, 0.4991, 0.6095), (-1.556, 0.1188, 0.951), (-1.479, 0.09339, 1.325), (-1.634, 0.2376, 1.644), (-1.931, 0.467, 1.72), (-2.195, 0.6472, 1.51), (-2.272, 0.6727, 1.136), (-2.117, 0.5284, 0.8176), (-1.82, 0.299, 0.7409), (-1.769, -0.1075, 0.9793), (-1.722, -0.2198, 1.342), (-1.936, -0.206, 1.659), (-2.285, -0.07413, 1.745), (-2.564, 0.09846, 1.549), (-2.611, 0.2107, 1.186), (-2.398, 0.1969, 0.8692), (-2.049, 0.06507, 0.7834), (-1.915, -0.377, 0.9232), (-1.882, -0.5648, 1.255), (-2.126, -0.6734, 1.529), (-2.503, -0.6392, 1.586), (-2.793, -0.4822, 1.391), (-2.825, -0.2944, 1.059), (-2.581, -0.1858, 0.7844), (-2.204, -0.22, 0.7282), (-1.986, -0.6976, 0.7584), (-1.954, -0.9391, 1.053), (-2.2, -1.139, 1.268), (-2.58, -1.179, 1.277), (-2.872, -1.037, 1.075), (-2.905, -0.7958, 0.7796), (-2.659, -0.5962, 0.5648), (-2.278, -0.5556, 0.556), (-1.967, -1.041, 0.4828), (-1.926, -1.317, 0.7446), (-2.158, -1.579, 0.901), (-2.527, -1.672, 0.8604), (-2.817, -1.543, 0.6465), (-2.858, -1.267, 0.3847), (-2.626, -1.006, 0.2283), (-2.257, -0.9122, 0.2689), (-1.853, -1.37, 0.1242), (-1.8, -1.668, 0.3587), (-2.008, -1.972, 0.4618), (-2.356, -2.104, 0.373), (-2.64, -1.987, 0.1444), (-2.693, -1.69, -0.09011), (-2.485, -1.386, -0.1932), (-2.137, -1.253, -0.1044), (-1.654, -1.651, -0.2726), (-1.587, -1.962, -0.06036), (-1.763, -2.298, -0.008012), (-2.081, -2.461, -0.1462), (-2.353, -2.356, -0.3941), (-2.42, -2.045, -0.6063), (-2.244, -1.709, -0.6587), (-1.926, -1.546, -0.5204), (-1.391, -1.861, -0.6567), (-1.308, -2.181, -0.4635), (-1.443, -2.539, -0.4632), (-1.715, -2.726, -0.6559), (-1.967, -2.632, -0.9288), (-2.049, -2.312, -1.122), (-1.915, -1.954, -1.122), (-1.642, -1.767, -0.9296), (-1.096, -1.987, -0.9805), (-0.9956, -2.311, -0.8043), (-1.069, -2.683, -0.8592), (-1.272, -2.884, -1.113), (-1.488, -2.797, -1.417), (-1.589, -2.473, -1.593), (-1.516, -2.101, -1.538), (-1.312, -1.9, -1.284), (-0.8105, -2.031, -1.214), (-0.6856, -2.353, -1.051), (-0.6672, -2.721, -1.157), (-0.7661, -2.917, -1.47), (-0.9244, -2.828, -1.807), (-1.049, -2.505, -1.97), (-1.068, -2.138, -1.864), (-0.9688, -1.941, -1.551), (-0.5525, -2.004, -1.361), (-0.4004, -2.315, -1.199), (-0.2654, -2.649, -1.328), (-0.2267, -2.81, -1.673), (-0.3068, -2.704, -2.032), (-0.4589, -2.392, -2.194), (-0.5938, -2.058, -2.065), (-0.6326, -1.897, -1.72), (-0.2954, -1.898, -1.43), (-0.1271, -2.192, -1.252), (0.1131, -2.471, -1.357), (0.2843, -2.571, -1.684), (0.2863, -2.435, -2.041), (0.118, -2.142, -2.22), (-0.1221, -1.863, -2.115), (-0.2934, -1.762, -1.788), (-0.01875, -1.686, -1.393), (0.1474, -1.965, -1.191), (0.4516, -2.191, -1.241), (0.7156, -2.233, -1.515), (0.7848, -2.065, -1.852), (0.6186, -1.786, -2.054), (0.3145, -1.56, -2.004), (0.05044, -1.518, -1.73), (0.2502, -1.365, -1.217), (0.4054, -1.636, -0.9951), (0.7393, -1.823, -0.9896), (1.056, -1.817, -1.204), (1.171, -1.621, -1.512), (1.016, -1.351, -1.735), (0.6817, -1.164, -1.74), (0.3647, -1.17, -1.526), (0.4711, -0.9624, -0.9054), (0.6185, -1.226, -0.67), (0.9653, -1.379, -0.619), (1.308, -1.333, -0.7822), (1.447, -1.114, -1.064), (1.299, -0.851, -1.299), (0.9525, -0.6974, -1.35), (0.6095, -0.7436, -1.187), (0.6152, -0.5068, -0.491), (0.7613, -0.7603, -0.2443), (1.114, -0.8802, -0.1566), (1.467, -0.7963, -0.2792), (1.613, -0.5577, -0.5403), (1.467, -0.3043, -0.787), (1.114, -0.1844, -0.8748), (0.7613, -0.2683, -0.7522)], [], [(1, 9, 8, 0), (2, 10, 9, 1), (3, 11, 10, 2), (4, 12, 11, 3), (5, 13, 12, 4), (6, 14, 13, 5), (7, 15, 14, 6), (0, 8, 15, 7), (9, 17, 16, 8), (10, 18, 17, 9), (11, 19, 18, 10), (12, 20, 19, 11), (13, 21, 20, 12), (14, 22, 21, 13), (15, 23, 22, 14), (8, 16, 23, 15), (17, 25, 24, 16), (18, 26, 25, 17), (19, 27, 26, 18), (20, 28, 27, 19), (21, 29, 28, 20), (22, 30, 29, 21), (23, 31, 30, 22), (16, 24, 31, 23), (25, 33, 32, 24), (26, 34, 33, 25), (27, 35, 34, 26), (28, 36, 35, 27), (29, 37, 36, 28), (30, 38, 37, 29), (31, 39, 38, 30), (24, 32, 39, 31), (33, 41, 40, 32), (34, 42, 41, 33), (35, 43, 42, 34), (36, 44, 43, 35), (37, 45, 44, 36), (38, 46, 45, 37), (39, 47, 46, 38), (32, 40, 47, 39), (41, 49, 48, 40), (42, 50, 49, 41), (43, 51, 50, 42), (44, 52, 51, 43), (45, 53, 52, 44), (46, 54, 53, 45), (47, 55, 54, 46), (40, 48, 55, 47), (49, 57, 56, 48), (50, 58, 57, 49), (51, 59, 58, 50), (52, 60, 59, 51), (53, 61, 60, 52), (54, 62, 61, 53), (55, 63, 62, 54), (48, 56, 63, 55), (57, 65, 64, 56), (58, 66, 65, 57), (59, 67, 66, 58), (60, 68, 67, 59), (61, 69, 68, 60), (62, 70, 69, 61), (63, 71, 70, 62), (56, 64, 71, 63), (65, 73, 72, 64), (66, 74, 73, 65), (67, 75, 74, 66), (68, 76, 75, 67), (69, 77, 76, 68), (70, 78, 77, 69), (71, 79, 78, 70), (64, 72, 79, 71), (73, 81, 80, 72), (74, 82, 81, 73), (75, 83, 82, 74), (76, 84, 83, 75), (77, 85, 84, 76), (78, 86, 85, 77), (79, 87, 86, 78), (72, 80, 87, 79), (81, 89, 88, 80), (82, 90, 89, 81), (83, 91, 90, 82), (84, 92, 91, 83), (85, 93, 92, 84), (86, 94, 93, 85), (87, 95, 94, 86), (80, 88, 95, 87), (89, 97, 96, 88), (90, 98, 97, 89), (91, 99, 98, 90), (92, 100, 99, 91), (93, 101, 100, 92), (94, 102, 101, 93), (95, 103, 102, 94), (88, 96, 103, 95), (97, 105, 104, 96), (98, 106, 105, 97), (99, 107, 106, 98), (100, 108, 107, 99), (101, 109, 108, 100), (102, 110, 109, 101), (103, 111, 110, 102), (96, 104, 111, 103), (105, 113, 112, 104), (106, 114, 113, 105), (107, 115, 114, 106), (108, 116, 115, 107), (109, 117, 116, 108), (110, 118, 117, 109), (111, 119, 118, 110), (104, 112, 119, 111), (113, 121, 120, 112), (114, 122, 121, 113), (115, 123, 122, 114), (116, 124, 123, 115), (117, 125, 124, 116), (118, 126, 125, 117), (119, 127, 126, 118), (112, 120, 127, 119), (121, 129, 128, 120), (122, 130, 129, 121), (123, 131, 130, 122), (124, 132, 131, 123), (125, 133, 132, 124), (126, 134, 133, 125), (127, 135, 134, 126), (120, 128, 135, 127), (129, 137, 136, 128), (130, 138, 137, 129), (131, 139, 138, 130), (132, 140, 139, 131), (133, 141, 140, 132), (134, 142, 141, 133), (135, 143, 142, 134), (128, 136, 143, 135), (137, 145, 144, 136), (138, 146, 145, 137), (139, 147, 146, 138), (140, 148, 147, 139), (141, 149, 148, 140), (142, 150, 149, 141), (143, 151, 150, 142), (136, 144, 151, 143), (145, 153, 152, 144), (146, 154, 153, 145), (147, 155, 154, 146), (148, 156, 155, 147), (149, 157, 156, 148), (150, 158, 157, 149), (151, 159, 158, 150), (144, 152, 159, 151), (153, 161, 160, 152), (154, 162, 161, 153), (155, 163, 162, 154), (156, 164, 163, 155), (157, 165, 164, 156), (158, 166, 165, 157), (159, 167, 166, 158), (152, 160, 167, 159), (161, 169, 168, 160), (162, 170, 169, 161), (163, 171, 170, 162), (164, 172, 171, 163), (165, 173, 172, 164), (166, 174, 173, 165), (167, 175, 174, 166), (160, 168, 175, 167), (169, 177, 176, 168), (170, 178, 177, 169), (171, 179, 178, 170), (172, 180, 179, 171), (173, 181, 180, 172), (174, 182, 181, 173), (175, 183, 182, 174), (168, 176, 183, 175), (177, 185, 184, 176), (178, 186, 185, 177), (179, 187, 186, 178), (180, 188, 187, 179), (181, 189, 188, 180), (182, 190, 189, 181), (183, 191, 190, 182), (176, 184, 191, 183), (185, 193, 192, 184), (186, 194, 193, 185), (187, 195, 194, 186), (188, 196, 195, 187), (189, 197, 196, 188), (190, 198, 197, 189), (191, 199, 198, 190), (184, 192, 199, 191), (193, 201, 200, 192), (194, 202, 201, 193), (195, 203, 202, 194), (196, 204, 203, 195), (197, 205, 204, 196), (198, 206, 205, 197), (199, 207, 206, 198), (192, 200, 207, 199), (201, 209, 208, 200), (202, 210, 209, 201), (203, 211, 210, 202), (204, 212, 211, 203), (205, 213, 212, 204), (206, 214, 213, 205), (207, 215, 214, 206), (200, 208, 215, 207), (209, 217, 216, 208), (210, 218, 217, 209), (211, 219, 218, 210), (212, 220, 219, 211), (213, 221, 220, 212), (214, 222, 221, 213), (215, 223, 222, 214), (208, 216, 223, 215), (217, 225, 224, 216), (218, 226, 225, 217), (219, 227, 226, 218), (220, 228, 227, 219), (221, 229, 228, 220), (222, 230, 229, 221), (223, 231, 230, 222), (216, 224, 231, 223), (225, 233, 232, 224), (226, 234, 233, 225), (227, 235, 234, 226), (228, 236, 235, 227), (229, 237, 236, 228), (230, 238, 237, 229), (231, 239, 238, 230), (224, 232, 239, 231), (233, 241, 240, 232), (234, 242, 241, 233), (235, 243, 242, 234), (236, 244, 243, 235), (237, 245, 244, 236), (238, 246, 245, 237), (239, 247, 246, 238), (232, 240, 247, 239), (241, 249, 248, 240), (242, 250, 249, 241), (243, 251, 250, 242), (244, 252, 251, 243), (245, 253, 252, 244), (246, 254, 253, 245), (247, 255, 254, 246), (240, 248, 255, 247), (249, 257, 256, 248), (250, 258, 257, 249), (251, 259, 258, 250), (252, 260, 259, 251), (253, 261, 260, 252), (254, 262, 261, 253), (255, 263, 262, 254), (248, 256, 263, 255), (257, 265, 264, 256), (258, 266, 265, 257), (259, 267, 266, 258), (260, 268, 267, 259), (261, 269, 268, 260), (262, 270, 269, 261), (263, 271, 270, 262), (256, 264, 271, 263), (265, 273, 272, 264), (266, 274, 273, 265), (267, 275, 274, 266), (268, 276, 275, 267), (269, 277, 276, 268), (270, 278, 277, 269), (271, 279, 278, 270), (264, 272, 279, 271), (273, 281, 280, 272), (274, 282, 281, 273), (275, 283, 282, 274), (276, 284, 283, 275), (277, 285, 284, 276), (278, 286, 285, 277), (279, 287, 286, 278), (272, 280, 287, 279), (281, 289, 288, 280), (282, 290, 289, 281), (283, 291, 290, 282), (284, 292, 291, 283), (285, 293, 292, 284), (286, 294, 293, 285), (287, 295, 294, 286), (280, 288, 295, 287), (289, 297, 296, 288), (290, 298, 297, 289), (291, 299, 298, 290), (292, 300, 299, 291), (293, 301, 300, 292), (294, 302, 301, 293), (295, 303, 302, 294), (288, 296, 303, 295), (297, 305, 304, 296), (298, 306, 305, 297), (299, 307, 306, 298), (300, 308, 307, 299), (301, 309, 308, 300), (302, 310, 309, 301), (303, 311, 310, 302), (296, 304, 311, 303), (305, 313, 312, 304), (306, 314, 313, 305), (307, 315, 314, 306), (308, 316, 315, 307), (309, 317, 316, 308), (310, 318, 317, 309), (311, 319, 318, 310), (304, 312, 319, 311), (313, 321, 320, 312), (314, 322, 321, 313), (315, 323, 322, 314), (316, 324, 323, 315), (317, 325, 324, 316), (318, 326, 325, 317), (319, 327, 326, 318), (312, 320, 327, 319), (321, 329, 328, 320), (322, 330, 329, 321), (323, 331, 330, 322), (324, 332, 331, 323), (325, 333, 332, 324), (326, 334, 333, 325), (327, 335, 334, 326), (320, 328, 335, 327), (329, 337, 336, 328), (330, 338, 337, 329), (331, 339, 338, 330), (332, 340, 339, 331), (333, 341, 340, 332), (334, 342, 341, 333), (335, 343, 342, 334), (328, 336, 343, 335), (337, 345, 344, 336), (338, 346, 345, 337), (339, 347, 346, 338), (340, 348, 347, 339), (341, 349, 348, 340), (342, 350, 349, 341), (343, 351, 350, 342), (336, 344, 351, 343), (345, 353, 352, 344), (346, 354, 353, 345), (347, 355, 354, 346), (348, 356, 355, 347), (349, 357, 356, 348), (350, 358, 357, 349), (351, 359, 358, 350), (344, 352, 359, 351), (353, 361, 360, 352), (354, 362, 361, 353), (355, 363, 362, 354), (356, 364, 363, 355), (357, 365, 364, 356), (358, 366, 365, 357), (359, 367, 366, 358), (352, 360, 367, 359), (361, 369, 368, 360), (362, 370, 369, 361), (363, 371, 370, 362), (364, 372, 371, 363), (365, 373, 372, 364), (366, 374, 373, 365), (367, 375, 374, 366), (360, 368, 375, 367), (369, 377, 376, 368), (370, 378, 377, 369), (371, 379, 378, 370), (372, 380, 379, 371), (373, 381, 380, 372), (374, 382, 381, 373), (375, 383, 382, 374), (368, 376, 383, 375), (377, 385, 384, 376), (378, 386, 385, 377), (379, 387, 386, 378), (380, 388, 387, 379), (381, 389, 388, 380), (382, 390, 389, 381), (383, 391, 390, 382), (376, 384, 391, 383), (385, 393, 392, 384), (386, 394, 393, 385), (387, 395, 394, 386), (388, 396, 395, 387), (389, 397, 396, 388), (390, 398, 397, 389), (391, 399, 398, 390), (384, 392, 399, 391), (393, 401, 400, 392), (394, 402, 401, 393), (395, 403, 402, 394), (396, 404, 403, 395), (397, 405, 404, 396), (398, 406, 405, 397), (399, 407, 406, 398), (392, 400, 407, 399), (401, 409, 408, 400), (402, 410, 409, 401), (403, 411, 410, 402), (404, 412, 411, 403), (405, 413, 412, 404), (406, 414, 413, 405), (407, 415, 414, 406), (400, 408, 415, 407), (409, 417, 416, 408), (410, 418, 417, 409), (411, 419, 418, 410), (412, 420, 419, 411), (413, 421, 420, 412), (414, 422, 421, 413), (415, 423, 422, 414), (408, 416, 423, 415), (417, 425, 424, 416), (418, 426, 425, 417), (419, 427, 426, 418), (420, 428, 427, 419), (421, 429, 428, 420), (422, 430, 429, 421), (423, 431, 430, 422), (416, 424, 431, 423), (425, 433, 432, 424), (426, 434, 433, 425), (427, 435, 434, 426), (428, 436, 435, 427), (429, 437, 436, 428), (430, 438, 437, 429), (431, 439, 438, 430), (424, 432, 439, 431), (433, 441, 440, 432), (434, 442, 441, 433), (435, 443, 442, 434), (436, 444, 443, 435), (437, 445, 444, 436), (438, 446, 445, 437), (439, 447, 446, 438), (432, 440, 447, 439), (441, 449, 448, 440), (442, 450, 449, 441), (443, 451, 450, 442), (444, 452, 451, 443), (445, 453, 452, 444), (446, 454, 453, 445), (447, 455, 454, 446), (440, 448, 455, 447), (449, 457, 456, 448), (450, 458, 457, 449), (451, 459, 458, 450), (452, 460, 459, 451), (453, 461, 460, 452), (454, 462, 461, 453), (455, 463, 462, 454), (448, 456, 463, 455), (457, 465, 464, 456), (458, 466, 465, 457), (459, 467, 466, 458), (460, 468, 467, 459), (461, 469, 468, 460), (462, 470, 469, 461), (463, 471, 470, 462), (456, 464, 471, 463), (465, 473, 472, 464), (466, 474, 473, 465), (467, 475, 474, 466), (468, 476, 475, 467), (469, 477, 476, 468), (470, 478, 477, 469), (471, 479, 478, 470), (464, 472, 479, 471), (473, 481, 480, 472), (474, 482, 481, 473), (475, 483, 482, 474), (476, 484, 483, 475), (477, 485, 484, 476), (478, 486, 485, 477), (479, 487, 486, 478), (472, 480, 487, 479), (481, 489, 488, 480), (482, 490, 489, 481), (483, 491, 490, 482), (484, 492, 491, 483), (485, 493, 492, 484), (486, 494, 493, 485), (487, 495, 494, 486), (480, 488, 495, 487), (489, 497, 496, 488), (490, 498, 497, 489), (491, 499, 498, 490), (492, 500, 499, 491), (493, 501, 500, 492), (494, 502, 501, 493), (495, 503, 502, 494), (488, 496, 503, 495), (497, 505, 504, 496), (498, 506, 505, 497), (499, 507, 506, 498), (500, 508, 507, 499), (501, 509, 508, 500), (502, 510, 509, 501), (503, 511, 510, 502), (496, 504, 511, 503), (505, 513, 512, 504), (506, 514, 513, 505), (507, 515, 514, 506), (508, 516, 515, 507), (509, 517, 516, 508), (510, 518, 517, 509), (511, 519, 518, 510), (504, 512, 519, 511), (513, 521, 520, 512), (514, 522, 521, 513), (515, 523, 522, 514), (516, 524, 523, 515), (517, 525, 524, 516), (518, 526, 525, 517), (519, 527, 526, 518), (512, 520, 527, 519), (521, 529, 528, 520), (522, 530, 529, 521), (523, 531, 530, 522), (524, 532, 531, 523), (525, 533, 532, 524), (526, 534, 533, 525), (527, 535, 534, 526), (520, 528, 535, 527), (529, 537, 536, 528), (530, 538, 537, 529), (531, 539, 538, 530), (532, 540, 539, 531), (533, 541, 540, 532), (534, 542, 541, 533), (535, 543, 542, 534), (528, 536, 543, 535), (537, 545, 544, 536), (538, 546, 545, 537), (539, 547, 546, 538), (540, 548, 547, 539), (541, 549, 548, 540), (542, 550, 549, 541), (543, 551, 550, 542), (536, 544, 551, 543), (545, 553, 552, 544), (546, 554, 553, 545), (547, 555, 554, 546), (548, 556, 555, 547), (549, 557, 556, 548), (550, 558, 557, 549), (551, 559, 558, 550), (544, 552, 559, 551), (553, 561, 560, 552), (554, 562, 561, 553), (555, 563, 562, 554), (556, 564, 563, 555), (557, 565, 564, 556), (558, 566, 565, 557), (559, 567, 566, 558), (552, 560, 567, 559), (561, 569, 568, 560), (562, 570, 569, 561), (563, 571, 570, 562), (564, 572, 571, 563), (565, 573, 572, 564), (566, 574, 573, 565), (567, 575, 574, 566), (560, 568, 575, 567), (569, 577, 576, 568), (570, 578, 577, 569), (571, 579, 578, 570), (572, 580, 579, 571), (573, 581, 580, 572), (574, 582, 581, 573), (575, 583, 582, 574), (568, 576, 583, 575), (577, 585, 584, 576), (578, 586, 585, 577), (579, 587, 586, 578), (580, 588, 587, 579), (581, 589, 588, 580), (582, 590, 589, 581), (583, 591, 590, 582), (576, 584, 591, 583), (585, 593, 592, 584), (586, 594, 593, 585), (587, 595, 594, 586), (588, 596, 595, 587), (589, 597, 596, 588), (590, 598, 597, 589), (591, 599, 598, 590), (584, 592, 599, 591), (593, 601, 600, 592), (594, 602, 601, 593), (595, 603, 602, 594), (596, 604, 603, 595), (597, 605, 604, 596), (598, 606, 605, 597), (599, 607, 606, 598), (592, 600, 607, 599), (601, 609, 608, 600), (602, 610, 609, 601), (603, 611, 610, 602), (604, 612, 611, 603), (605, 613, 612, 604), (606, 614, 613, 605), (607, 615, 614, 606), (600, 608, 615, 607), (609, 617, 616, 608), (610, 618, 617, 609), (611, 619, 618, 610), (612, 620, 619, 611), (613, 621, 620, 612), (614, 622, 621, 613), (615, 623, 622, 614), (608, 616, 623, 615), (617, 625, 624, 616), (618, 626, 625, 617), (619, 627, 626, 618), (620, 628, 627, 619), (621, 629, 628, 620), (622, 630, 629, 621), (623, 631, 630, 622), (616, 624, 631, 623), (625, 633, 632, 624), (626, 634, 633, 625), (627, 635, 634, 626), (628, 636, 635, 627), (629, 637, 636, 628), (630, 638, 637, 629), (631, 639, 638, 630), (624, 632, 639, 631), (633, 1, 0, 632), (634, 2, 1, 633), (635, 3, 2, 634), (636, 4, 3, 635), (637, 5, 4, 636), (638, 6, 5, 637), (639, 7, 6, 638), (632, 0, 7, 639)])
me_torusknot_001.polygons.foreach_set('use_smooth', [True] * 640)
me_torusknot_001.update()
me_torusknot_002 = bpy.data.meshes.new('TorusKnot.002')
me_torusknot_002.from_pydata([(0.6679, -0.02547, -0.02467), (0.814, -0.264, 0.2365), (1.167, -0.3479, 0.3591), (1.519, -0.228, 0.2714), (1.665, 0.02547, 0.02467), (1.519, 0.264, -0.2365), (1.167, 0.3479, -0.3591), (0.814, 0.228, -0.2714), (0.6262, 0.4563, 0.4364), (0.7645, 0.2375, 0.7182), (1.108, 0.1914, 0.8814), (1.454, 0.3449, 0.8304), (1.602, 0.6082, 0.595), (1.463, 0.827, 0.3132), (1.12, 0.8732, 0.15), (0.7736, 0.7196, 0.201), (0.4987, 0.9104, 0.8371), (0.6131, 0.7151, 1.146), (0.9301, 0.7091, 1.36), (1.264, 0.896, 1.354), (1.419, 1.166, 1.132), (1.305, 1.362, 0.8237), (0.9878, 1.368, 0.6095), (0.6539, 1.181, 0.615), (0.3087, 1.304, 1.136), (0.3779, 1.136, 1.472), (0.6419, 1.177, 1.746), (0.9461, 1.404, 1.797), (1.112, 1.683, 1.594), (1.043, 1.851, 1.257), (0.7791, 1.809, 0.9834), (0.4749, 1.583, 0.933), (0.09214, 1.607, 1.317), (0.09418, 1.471, 1.675), (0.2654, 1.572, 2.002), (0.5055, 1.85, 2.107), (0.6739, 2.144, 1.928), (0.6719, 2.28, 1.57), (0.5006, 2.18, 1.243), (0.2605, 1.901, 1.138), (-0.1274, 1.817, 1.4), (-0.2075, 1.71, 1.759), (-0.1687, 1.871, 2.104), (-0.03378, 2.205, 2.233), (0.1183, 2.517, 2.071), (0.1984, 2.623, 1.712), (0.1597, 2.462, 1.367), (0.02471, 2.128, 1.238), (-0.3727, 1.955, 1.4), (-0.531, 1.866, 1.737), (-0.6299, 2.062, 2.05), (-0.6115, 2.43, 2.156), (-0.4865, 2.752, 1.993), (-0.3283, 2.842, 1.656), (-0.2294, 2.645, 1.343), (-0.2478, 2.278, 1.237), (-0.6717, 2.024, 1.292), (-0.8872, 1.937, 1.596), (-1.091, 2.138, 1.85), (-1.164, 2.51, 1.905), (-1.063, 2.834, 1.729), (-0.8477, 2.921, 1.425), (-0.6438, 2.72, 1.171), (-0.5709, 2.349, 1.116), (-1.004, 2.006, 1.063), (-1.255, 1.912, 1.336), (-1.528, 2.099, 1.528), (-1.663, 2.458, 1.528), (-1.58, 2.777, 1.335), (-1.329, 2.871, 1.062), (-1.056, 2.685, 0.8691), (-0.9217, 2.326, 0.8695), (-1.329, 1.894, 0.732), (-1.601, 1.789, 0.9799), (-1.919, 1.952, 1.118), (-2.096, 2.288, 1.066), (-2.028, 2.599, 0.8535), (-1.756, 2.704, 0.6057), (-1.439, 2.541, 0.4674), (-1.262, 2.205, 0.5198), (-1.61, 1.695, 0.3435), (-1.894, 1.578, 0.5721), (-2.242, 1.71, 0.6608), (-2.45, 2.015, 0.5577), (-2.397, 2.312, 0.3232), (-2.113, 2.429, 0.09461), (-1.765, 2.296, 0.005853), (-1.557, 1.992, 0.1089), (-1.822, 1.428, -0.05243), (-2.112, 1.299, 0.1614), (-2.481, 1.392, 0.2021), (-2.712, 1.654, 0.04565), (-2.671, 1.93, -0.2162), (-2.381, 2.059, -0.43), (-2.012, 1.965, -0.4706), (-1.781, 1.704, -0.3142), (-1.949, 1.122, -0.4066), (-2.241, 0.9803, -0.2041), (-2.622, 1.021, -0.2129), (-2.867, 1.221, -0.4277), (-2.835, 1.462, -0.7227), (-2.543, 1.604, -0.9252), (-2.162, 1.563, -0.9164), (-1.916, 1.364, -0.7016), (-1.99, 0.8149, -0.6828), (-2.28, 0.6579, -0.4879), (-2.657, 0.6236, -0.544), (-2.901, 0.7323, -0.8184), (-2.868, 0.9201, -1.15), (-2.579, 1.077, -1.345), (-2.202, 1.111, -1.289), (-1.958, 1.003, -1.015), (-1.956, 0.5326, -0.8719), (-2.236, 0.36, -0.676), (-2.585, 0.2282, -0.7618), (-2.798, 0.2144, -1.079), (-2.751, 0.3266, -1.442), (-2.472, 0.4992, -1.638), (-2.123, 0.6311, -1.552), (-1.909, 0.6449, -1.235), (-1.847, 0.2687, -0.9847), (-2.111, 0.08851, -0.7745), (-2.408, -0.1409, -0.8512), (-2.563, -0.2851, -1.17), (-2.486, -0.2597, -1.544), (-2.222, -0.07945, -1.754), (-1.925, 0.15, -1.677), (-1.77, 0.2942, -1.359), (-1.644, 0.001101, -1.01), (-1.894, -0.1716, -0.7779), (-2.134, -0.4682, -0.8109), (-2.222, -0.7149, -1.09), (-2.108, -0.7671, -1.451), (-1.857, -0.5944, -1.683), (-1.618, -0.2979, -1.65), (-1.529, -0.0512, -1.372), (-1.336, -0.2582, -0.9179), (-1.579, -0.416, -0.6672), (-1.771, -0.7463, -0.6479), (-1.801, -1.056, -0.8713), (-1.65, -1.163, -1.206), (-1.408, -1.005, -1.457), (-1.216, -0.6747, -1.476), (-1.186, -0.3654, -1.253), (-0.9458, -0.4737, -0.7014), (-1.182, -0.6214, -0.4388), (-1.334, -0.9669, -0.3752), (-1.313, -1.308, -0.548), (-1.131, -1.444, -0.8559), (-0.895, -1.296, -1.119), (-0.7431, -0.951, -1.182), (-0.7641, -0.6102, -1.009), (-0.5014, -0.6155, -0.3875), (-0.7266, -0.7615, -0.1148), (-0.838, -1.114, -0.01577), (-0.7703, -1.466, -0.1485), (-0.5632, -1.612, -0.4353), (-0.3379, -1.466, -0.708), (-0.2265, -1.114, -0.807), (-0.2942, -0.7615, -0.6742), (-0.03089, -0.6682, -0.02388), (-0.238, -0.8142, 0.2629), (-0.3058, -1.167, 0.3956), (-0.1944, -1.519, 0.2966), (0.03089, -1.665, 0.02388), (0.238, -1.519, -0.2629), (0.3058, -1.167, -0.3956), (0.1944, -0.8142, -0.2966), (0.4397, -0.6287, 0.3341), (0.258, -0.7653, 0.642), (0.237, -1.106, 0.8148), (0.389, -1.451, 0.7513), (0.6248, -1.599, 0.4887), (0.8065, -1.463, 0.1807), (0.8275, -1.122, 0.007931), (0.6756, -0.7765, 0.07146), (0.8813, -0.5067, 0.6344), (0.731, -0.6138, 0.9696), (0.7607, -0.9232, 1.193), (0.953, -1.253, 1.174), (1.195, -1.411, 0.9229), (1.346, -1.304, 0.5877), (1.316, -0.9947, 0.3644), (1.124, -0.6644, 0.3837), (1.261, -0.3264, 0.8417), (1.147, -0.3787, 1.203), (1.235, -0.6254, 1.482), (1.475, -0.9219, 1.515), (1.725, -1.095, 1.283), (1.84, -1.042, 0.9213), (1.751, -0.7957, 0.6425), (1.512, -0.4991, 0.6095), (1.556, -0.1188, 0.951), (1.479, -0.09339, 1.325), (1.634, -0.2376, 1.644), (1.931, -0.467, 1.72), (2.195, -0.6472, 1.51), (2.272, -0.6727, 1.136), (2.117, -0.5284, 0.8176), (1.82, -0.299, 0.7409), (1.769, 0.1075, 0.9793), (1.722, 0.2198, 1.342), (1.936, 0.206, 1.659), (2.285, 0.07413, 1.745), (2.564, -0.09846, 1.549), (2.611, -0.2107, 1.186), (2.398, -0.1969, 0.8692), (2.049, -0.06507, 0.7834), (1.915, 0.377, 0.9232), (1.882, 0.5648, 1.255), (2.126, 0.6734, 1.529), (2.503, 0.6392, 1.586), (2.793, 0.4822, 1.391), (2.825, 0.2944, 1.059), (2.581, 0.1858, 0.7844), (2.204, 0.22, 0.7282), (1.986, 0.6976, 0.7584), (1.954, 0.9391, 1.053), (2.2, 1.139, 1.268), (2.58, 1.179, 1.277), (2.872, 1.037, 1.075), (2.905, 0.7958, 0.7796), (2.659, 0.5962, 0.5648), (2.278, 0.5556, 0.556), (1.967, 1.041, 0.4828), (1.926, 1.317, 0.7446), (2.158, 1.579, 0.901), (2.527, 1.672, 0.8604), (2.817, 1.543, 0.6465), (2.858, 1.267, 0.3847), (2.626, 1.006, 0.2283), (2.257, 0.9122, 0.2689), (1.853, 1.37, 0.1242), (1.8, 1.668, 0.3587), (2.008, 1.972, 0.4618), (2.356, 2.104, 0.373), (2.64, 1.987, 0.1444), (2.693, 1.69, -0.09011), (2.485, 1.386, -0.1932), (2.137, 1.253, -0.1044), (1.654, 1.651, -0.2726), (1.587, 1.962, -0.06036), (1.763, 2.298, -0.008012), (2.081, 2.461, -0.1462), (2.353, 2.356, -0.3941), (2.42, 2.045, -0.6063), (2.244, 1.709, -0.6587), (1.926, 1.546, -0.5204), (1.391, 1.861, -0.6567), (1.308, 2.181, -0.4635), (1.443, 2.539, -0.4632), (1.715, 2.726, -0.6559), (1.967, 2.632, -0.9288), (2.049, 2.312, -1.122), (1.915, 1.954, -1.122), (1.642, 1.767, -0.9296), (1.096, 1.987, -0.9805), (0.9956, 2.311, -0.8043), (1.069, 2.683, -0.8592), (1.272, 2.884, -1.113), (1.488, 2.797, -1.417), (1.589, 2.473, -1.593), (1.516, 2.101, -1.538), (1.312, 1.9, -1.284), (0.8105, 2.031, -1.214), (0.6856, 2.353, -1.051), (0.6672, 2.721, -1.157), (0.7661, 2.917, -1.47), (0.9244, 2.828, -1.807), (1.049, 2.505, -1.97), (1.068, 2.138, -1.864), (0.9688, 1.941, -1.551), (0.5525, 2.004, -1.361), (0.4004, 2.315, -1.199), (0.2654, 2.649, -1.328), (0.2267, 2.81, -1.673), (0.3068, 2.704, -2.032), (0.4589, 2.392, -2.194), (0.5938, 2.058, -2.065), (0.6326, 1.897, -1.72), (0.2954, 1.898, -1.43), (0.1271, 2.192, -1.252), (-0.1131, 2.471, -1.357), (-0.2843, 2.571, -1.684), (-0.2863, 2.435, -2.041), (-0.118, 2.142, -2.22), (0.1221, 1.863, -2.115), (0.2934, 1.762, -1.788), (0.01875, 1.686, -1.393), (-0.1474, 1.965, -1.191), (-0.4516, 2.191, -1.241), (-0.7156, 2.233, -1.515), (-0.7848, 2.065, -1.852), (-0.6186, 1.786, -2.054), (-0.3145, 1.56, -2.004), (-0.05044, 1.518, -1.73), (-0.2502, 1.365, -1.217), (-0.4054, 1.636, -0.9951), (-0.7393, 1.823, -0.9896), (-1.056, 1.817, -1.204), (-1.171, 1.621, -1.512), (-1.016, 1.351, -1.735), (-0.6817, 1.164, -1.74), (-0.3647, 1.17, -1.526), (-0.4711, 0.9624, -0.9054), (-0.6185, 1.226, -0.67), (-0.9653, 1.379, -0.619), (-1.308, 1.333, -0.7822), (-1.447, 1.114, -1.064), (-1.299, 0.851, -1.299), (-0.9525, 0.6974, -1.35), (-0.6095, 0.7436, -1.187), (-0.6152, 0.5068, -0.491), (-0.7613, 0.7603, -0.2443), (-1.114, 0.8802, -0.1566), (-1.467, 0.7963, -0.2792), (-1.613, 0.5577, -0.5403), (-1.467, 0.3043, -0.787), (-1.114, 0.1844, -0.8748), (-0.7613, 0.2683, -0.7522), (-0.6679, 0.02547, -0.02467), (-0.814, 0.264, 0.2365), (-1.167, 0.3479, 0.3591), (-1.519, 0.228, 0.2714), (-1.665, -0.02547, 0.02467), (-1.519, -0.264, -0.2365), (-1.167, -0.3479, -0.3591), (-0.814, -0.228, -0.2714), (-0.6262, -0.4563, 0.4364), (-0.7645, -0.2375, 0.7182), (-1.108, -0.1914, 0.8814), (-1.454, -0.3449, 0.8304), (-1.602, -0.6082, 0.595), (-1.463, -0.827, 0.3132), (-1.12, -0.8732, 0.15), (-0.7736, -0.7196, 0.201), (-0.4987, -0.9104, 0.8371), (-0.6131, -0.7151, 1.146), (-0.9301, -0.7091, 1.36), (-1.264, -0.896, 1.354), (-1.419, -1.166, 1.132), (-1.305, -1.362, 0.8237), (-0.9878, -1.368, 0.6095), (-0.6539, -1.181, 0.615), (-0.3087, -1.304, 1.136), (-0.3779, -1.136, 1.472), (-0.6419, -1.177, 1.746), (-0.9461, -1.404, 1.797), (-1.112, -1.683, 1.594), (-1.043, -1.851, 1.257), (-0.7791, -1.809, 0.9834), (-0.4749, -1.583, 0.933), (-0.09214, -1.607, 1.317), (-0.09418, -1.471, 1.675), (-0.2654, -1.572, 2.002), (-0.5055, -1.85, 2.107), (-0.6739, -2.144, 1.928), (-0.6719, -2.28, 1.57), (-0.5006, -2.18, 1.243), (-0.2605, -1.901, 1.138), (0.1274, -1.817, 1.4), (0.2075, -1.71, 1.759), (0.1687, -1.871, 2.104), (0.03378, -2.205, 2.233), (-0.1183, -2.517, 2.071), (-0.1984, -2.623, 1.712), (-0.1597, -2.462, 1.367), (-0.02471, -2.128, 1.238), (0.3727, -1.955, 1.4), (0.531, -1.866, 1.737), (0.6299, -2.062, 2.05), (0.6115, -2.43, 2.156), (0.4865, -2.752, 1.993), (0.3283, -2.842, 1.656), (0.2294, -2.645, 1.343), (0.2478, -2.278, 1.237), (0.6717, -2.024, 1.292), (0.8872, -1.937, 1.596), (1.091, -2.138, 1.85), (1.164, -2.51, 1.905), (1.063, -2.834, 1.729), (0.8477, -2.921, 1.425), (0.6438, -2.72, 1.171), (0.5709, -2.349, 1.116), (1.004, -2.006, 1.063), (1.255, -1.912, 1.336), (1.528, -2.099, 1.528), (1.663, -2.458, 1.528), (1.58, -2.777, 1.335), (1.329, -2.871, 1.062), (1.056, -2.685, 0.8691), (0.9217, -2.326, 0.8695), (1.329, -1.894, 0.732), (1.601, -1.789, 0.9799), (1.919, -1.952, 1.118), (2.096, -2.288, 1.066), (2.028, -2.599, 0.8535), (1.756, -2.704, 0.6057), (1.439, -2.541, 0.4674), (1.262, -2.205, 0.5198), (1.61, -1.695, 0.3435), (1.894, -1.578, 0.5721), (2.242, -1.71, 0.6608), (2.45, -2.015, 0.5577), (2.397, -2.312, 0.3232), (2.113, -2.429, 0.09461), (1.765, -2.296, 0.005853), (1.557, -1.992, 0.1089), (1.822, -1.428, -0.05243), (2.112, -1.299, 0.1614), (2.481, -1.392, 0.2021), (2.712, -1.654, 0.04565), (2.671, -1.93, -0.2162), (2.381, -2.059, -0.43), (2.012, -1.965, -0.4706), (1.781, -1.704, -0.3142), (1.949, -1.122, -0.4066), (2.241, -0.9803, -0.2041), (2.622, -1.021, -0.2129), (2.867, -1.221, -0.4277), (2.835, -1.462, -0.7227), (2.543, -1.604, -0.9252), (2.162, -1.563, -0.9164), (1.916, -1.364, -0.7016), (1.99, -0.8149, -0.6828), (2.28, -0.6579, -0.4879), (2.657, -0.6236, -0.544), (2.901, -0.7323, -0.8184), (2.868, -0.9201, -1.15), (2.579, -1.077, -1.345), (2.202, -1.111, -1.289), (1.958, -1.003, -1.015), (1.956, -0.5326, -0.8719), (2.236, -0.36, -0.676), (2.585, -0.2282, -0.7618), (2.798, -0.2144, -1.079), (2.751, -0.3266, -1.442), (2.472, -0.4992, -1.638), (2.123, -0.6311, -1.552), (1.909, -0.6449, -1.235), (1.847, -0.2687, -0.9847), (2.111, -0.08851, -0.7745), (2.408, 0.1409, -0.8512), (2.563, 0.2851, -1.17), (2.486, 0.2597, -1.544), (2.222, 0.07945, -1.754), (1.925, -0.15, -1.677), (1.77, -0.2942, -1.359), (1.644, -0.001101, -1.01), (1.894, 0.1716, -0.7779), (2.134, 0.4682, -0.8109), (2.222, 0.7149, -1.09), (2.108, 0.7671, -1.451), (1.857, 0.5944, -1.683), (1.618, 0.2979, -1.65), (1.529, 0.0512, -1.372), (1.336, 0.2582, -0.9179), (1.579, 0.416, -0.6672), (1.771, 0.7463, -0.6479), (1.801, 1.056, -0.8713), (1.65, 1.163, -1.206), (1.408, 1.005, -1.457), (1.216, 0.6747, -1.476), (1.186, 0.3654, -1.253), (0.9458, 0.4737, -0.7014), (1.182, 0.6214, -0.4388), (1.334, 0.9669, -0.3752), (1.313, 1.308, -0.548), (1.131, 1.444, -0.8559), (0.895, 1.296, -1.119), (0.7431, 0.951, -1.182), (0.7641, 0.6102, -1.009), (0.5014, 0.6155, -0.3875), (0.7266, 0.7615, -0.1148), (0.838, 1.114, -0.01577), (0.7703, 1.466, -0.1485), (0.5632, 1.612, -0.4353), (0.3379, 1.466, -0.708), (0.2265, 1.114, -0.807), (0.2942, 0.7615, -0.6742), (0.03089, 0.6682, -0.02388), (0.238, 0.8142, 0.2629), (0.3058, 1.167, 0.3956), (0.1944, 1.519, 0.2966), (-0.03089, 1.665, 0.02388), (-0.238, 1.519, -0.2629), (-0.3058, 1.167, -0.3956), (-0.1944, 0.8142, -0.2966), (-0.4397, 0.6287, 0.3341), (-0.258, 0.7653, 0.642), (-0.237, 1.106, 0.8148), (-0.389, 1.451, 0.7513), (-0.6248, 1.599, 0.4887), (-0.8065, 1.463, 0.1807), (-0.8275, 1.122, 0.007931), (-0.6756, 0.7765, 0.07146), (-0.8813, 0.5067, 0.6344), (-0.731, 0.6138, 0.9696), (-0.7607, 0.9232, 1.193), (-0.953, 1.253, 1.174), (-1.195, 1.411, 0.9229), (-1.346, 1.304, 0.5877), (-1.316, 0.9947, 0.3644), (-1.124, 0.6644, 0.3837), (-1.261, 0.3264, 0.8417), (-1.147, 0.3787, 1.203), (-1.235, 0.6254, 1.482), (-1.475, 0.9219, 1.515), (-1.725, 1.095, 1.283), (-1.84, 1.042, 0.9213), (-1.751, 0.7957, 0.6425), (-1.512, 0.4991, 0.6095), (-1.556, 0.1188, 0.951), (-1.479, 0.09339, 1.325), (-1.634, 0.2376, 1.644), (-1.931, 0.467, 1.72), (-2.195, 0.6472, 1.51), (-2.272, 0.6727, 1.136), (-2.117, 0.5284, 0.8176), (-1.82, 0.299, 0.7409), (-1.769, -0.1075, 0.9793), (-1.722, -0.2198, 1.342), (-1.936, -0.206, 1.659), (-2.285, -0.07413, 1.745), (-2.564, 0.09846, 1.549), (-2.611, 0.2107, 1.186), (-2.398, 0.1969, 0.8692), (-2.049, 0.06507, 0.7834), (-1.915, -0.377, 0.9232), (-1.882, -0.5648, 1.255), (-2.126, -0.6734, 1.529), (-2.503, -0.6392, 1.586), (-2.793, -0.4822, 1.391), (-2.825, -0.2944, 1.059), (-2.581, -0.1858, 0.7844), (-2.204, -0.22, 0.7282), (-1.986, -0.6976, 0.7584), (-1.954, -0.9391, 1.053), (-2.2, -1.139, 1.268), (-2.58, -1.179, 1.277), (-2.872, -1.037, 1.075), (-2.905, -0.7958, 0.7796), (-2.659, -0.5962, 0.5648), (-2.278, -0.5556, 0.556), (-1.967, -1.041, 0.4828), (-1.926, -1.317, 0.7446), (-2.158, -1.579, 0.901), (-2.527, -1.672, 0.8604), (-2.817, -1.543, 0.6465), (-2.858, -1.267, 0.3847), (-2.626, -1.006, 0.2283), (-2.257, -0.9122, 0.2689), (-1.853, -1.37, 0.1242), (-1.8, -1.668, 0.3587), (-2.008, -1.972, 0.4618), (-2.356, -2.104, 0.373), (-2.64, -1.987, 0.1444), (-2.693, -1.69, -0.09011), (-2.485, -1.386, -0.1932), (-2.137, -1.253, -0.1044), (-1.654, -1.651, -0.2726), (-1.587, -1.962, -0.06036), (-1.763, -2.298, -0.008012), (-2.081, -2.461, -0.1462), (-2.353, -2.356, -0.3941), (-2.42, -2.045, -0.6063), (-2.244, -1.709, -0.6587), (-1.926, -1.546, -0.5204), (-1.391, -1.861, -0.6567), (-1.308, -2.181, -0.4635), (-1.443, -2.539, -0.4632), (-1.715, -2.726, -0.6559), (-1.967, -2.632, -0.9288), (-2.049, -2.312, -1.122), (-1.915, -1.954, -1.122), (-1.642, -1.767, -0.9296), (-1.096, -1.987, -0.9805), (-0.9956, -2.311, -0.8043), (-1.069, -2.683, -0.8592), (-1.272, -2.884, -1.113), (-1.488, -2.797, -1.417), (-1.589, -2.473, -1.593), (-1.516, -2.101, -1.538), (-1.312, -1.9, -1.284), (-0.8105, -2.031, -1.214), (-0.6856, -2.353, -1.051), (-0.6672, -2.721, -1.157), (-0.7661, -2.917, -1.47), (-0.9244, -2.828, -1.807), (-1.049, -2.505, -1.97), (-1.068, -2.138, -1.864), (-0.9688, -1.941, -1.551), (-0.5525, -2.004, -1.361), (-0.4004, -2.315, -1.199), (-0.2654, -2.649, -1.328), (-0.2267, -2.81, -1.673), (-0.3068, -2.704, -2.032), (-0.4589, -2.392, -2.194), (-0.5938, -2.058, -2.065), (-0.6326, -1.897, -1.72), (-0.2954, -1.898, -1.43), (-0.1271, -2.192, -1.252), (0.1131, -2.471, -1.357), (0.2843, -2.571, -1.684), (0.2863, -2.435, -2.041), (0.118, -2.142, -2.22), (-0.1221, -1.863, -2.115), (-0.2934, -1.762, -1.788), (-0.01875, -1.686, -1.393), (0.1474, -1.965, -1.191), (0.4516, -2.191, -1.241), (0.7156, -2.233, -1.515), (0.7848, -2.065, -1.852), (0.6186, -1.786, -2.054), (0.3145, -1.56, -2.004), (0.05044, -1.518, -1.73), (0.2502, -1.365, -1.217), (0.4054, -1.636, -0.9951), (0.7393, -1.823, -0.9896), (1.056, -1.817, -1.204), (1.171, -1.621, -1.512), (1.016, -1.351, -1.735), (0.6817, -1.164, -1.74), (0.3647, -1.17, -1.526), (0.4711, -0.9624, -0.9054), (0.6185, -1.226, -0.67), (0.9653, -1.379, -0.619), (1.308, -1.333, -0.7822), (1.447, -1.114, -1.064), (1.299, -0.851, -1.299), (0.9525, -0.6974, -1.35), (0.6095, -0.7436, -1.187), (0.6152, -0.5068, -0.491), (0.7613, -0.7603, -0.2443), (1.114, -0.8802, -0.1566), (1.467, -0.7963, -0.2792), (1.613, -0.5577, -0.5403), (1.467, -0.3043, -0.787), (1.114, -0.1844, -0.8748), (0.7613, -0.2683, -0.7522)], [], [(1, 9, 8, 0), (2, 10, 9, 1), (3, 11, 10, 2), (4, 12, 11, 3), (5, 13, 12, 4), (6, 14, 13, 5), (7, 15, 14, 6), (0, 8, 15, 7), (9, 17, 16, 8), (10, 18, 17, 9), (11, 19, 18, 10), (12, 20, 19, 11), (13, 21, 20, 12), (14, 22, 21, 13), (15, 23, 22, 14), (8, 16, 23, 15), (17, 25, 24, 16), (18, 26, 25, 17), (19, 27, 26, 18), (20, 28, 27, 19), (21, 29, 28, 20), (22, 30, 29, 21), (23, 31, 30, 22), (16, 24, 31, 23), (25, 33, 32, 24), (26, 34, 33, 25), (27, 35, 34, 26), (28, 36, 35, 27), (29, 37, 36, 28), (30, 38, 37, 29), (31, 39, 38, 30), (24, 32, 39, 31), (33, 41, 40, 32), (34, 42, 41, 33), (35, 43, 42, 34), (36, 44, 43, 35), (37, 45, 44, 36), (38, 46, 45, 37), (39, 47, 46, 38), (32, 40, 47, 39), (41, 49, 48, 40), (42, 50, 49, 41), (43, 51, 50, 42), (44, 52, 51, 43), (45, 53, 52, 44), (46, 54, 53, 45), (47, 55, 54, 46), (40, 48, 55, 47), (49, 57, 56, 48), (50, 58, 57, 49), (51, 59, 58, 50), (52, 60, 59, 51), (53, 61, 60, 52), (54, 62, 61, 53), (55, 63, 62, 54), (48, 56, 63, 55), (57, 65, 64, 56), (58, 66, 65, 57), (59, 67, 66, 58), (60, 68, 67, 59), (61, 69, 68, 60), (62, 70, 69, 61), (63, 71, 70, 62), (56, 64, 71, 63), (65, 73, 72, 64), (66, 74, 73, 65), (67, 75, 74, 66), (68, 76, 75, 67), (69, 77, 76, 68), (70, 78, 77, 69), (71, 79, 78, 70), (64, 72, 79, 71), (73, 81, 80, 72), (74, 82, 81, 73), (75, 83, 82, 74), (76, 84, 83, 75), (77, 85, 84, 76), (78, 86, 85, 77), (79, 87, 86, 78), (72, 80, 87, 79), (81, 89, 88, 80), (82, 90, 89, 81), (83, 91, 90, 82), (84, 92, 91, 83), (85, 93, 92, 84), (86, 94, 93, 85), (87, 95, 94, 86), (80, 88, 95, 87), (89, 97, 96, 88), (90, 98, 97, 89), (91, 99, 98, 90), (92, 100, 99, 91), (93, 101, 100, 92), (94, 102, 101, 93), (95, 103, 102, 94), (88, 96, 103, 95), (97, 105, 104, 96), (98, 106, 105, 97), (99, 107, 106, 98), (100, 108, 107, 99), (101, 109, 108, 100), (102, 110, 109, 101), (103, 111, 110, 102), (96, 104, 111, 103), (105, 113, 112, 104), (106, 114, 113, 105), (107, 115, 114, 106), (108, 116, 115, 107), (109, 117, 116, 108), (110, 118, 117, 109), (111, 119, 118, 110), (104, 112, 119, 111), (113, 121, 120, 112), (114, 122, 121, 113), (115, 123, 122, 114), (116, 124, 123, 115), (117, 125, 124, 116), (118, 126, 125, 117), (119, 127, 126, 118), (112, 120, 127, 119), (121, 129, 128, 120), (122, 130, 129, 121), (123, 131, 130, 122), (124, 132, 131, 123), (125, 133, 132, 124), (126, 134, 133, 125), (127, 135, 134, 126), (120, 128, 135, 127), (129, 137, 136, 128), (130, 138, 137, 129), (131, 139, 138, 130), (132, 140, 139, 131), (133, 141, 140, 132), (134, 142, 141, 133), (135, 143, 142, 134), (128, 136, 143, 135), (137, 145, 144, 136), (138, 146, 145, 137), (139, 147, 146, 138), (140, 148, 147, 139), (141, 149, 148, 140), (142, 150, 149, 141), (143, 151, 150, 142), (136, 144, 151, 143), (145, 153, 152, 144), (146, 154, 153, 145), (147, 155, 154, 146), (148, 156, 155, 147), (149, 157, 156, 148), (150, 158, 157, 149), (151, 159, 158, 150), (144, 152, 159, 151), (153, 161, 160, 152), (154, 162, 161, 153), (155, 163, 162, 154), (156, 164, 163, 155), (157, 165, 164, 156), (158, 166, 165, 157), (159, 167, 166, 158), (152, 160, 167, 159), (161, 169, 168, 160), (162, 170, 169, 161), (163, 171, 170, 162), (164, 172, 171, 163), (165, 173, 172, 164), (166, 174, 173, 165), (167, 175, 174, 166), (160, 168, 175, 167), (169, 177, 176, 168), (170, 178, 177, 169), (171, 179, 178, 170), (172, 180, 179, 171), (173, 181, 180, 172), (174, 182, 181, 173), (175, 183, 182, 174), (168, 176, 183, 175), (177, 185, 184, 176), (178, 186, 185, 177), (179, 187, 186, 178), (180, 188, 187, 179), (181, 189, 188, 180), (182, 190, 189, 181), (183, 191, 190, 182), (176, 184, 191, 183), (185, 193, 192, 184), (186, 194, 193, 185), (187, 195, 194, 186), (188, 196, 195, 187), (189, 197, 196, 188), (190, 198, 197, 189), (191, 199, 198, 190), (184, 192, 199, 191), (193, 201, 200, 192), (194, 202, 201, 193), (195, 203, 202, 194), (196, 204, 203, 195), (197, 205, 204, 196), (198, 206, 205, 197), (199, 207, 206, 198), (192, 200, 207, 199), (201, 209, 208, 200), (202, 210, 209, 201), (203, 211, 210, 202), (204, 212, 211, 203), (205, 213, 212, 204), (206, 214, 213, 205), (207, 215, 214, 206), (200, 208, 215, 207), (209, 217, 216, 208), (210, 218, 217, 209), (211, 219, 218, 210), (212, 220, 219, 211), (213, 221, 220, 212), (214, 222, 221, 213), (215, 223, 222, 214), (208, 216, 223, 215), (217, 225, 224, 216), (218, 226, 225, 217), (219, 227, 226, 218), (220, 228, 227, 219), (221, 229, 228, 220), (222, 230, 229, 221), (223, 231, 230, 222), (216, 224, 231, 223), (225, 233, 232, 224), (226, 234, 233, 225), (227, 235, 234, 226), (228, 236, 235, 227), (229, 237, 236, 228), (230, 238, 237, 229), (231, 239, 238, 230), (224, 232, 239, 231), (233, 241, 240, 232), (234, 242, 241, 233), (235, 243, 242, 234), (236, 244, 243, 235), (237, 245, 244, 236), (238, 246, 245, 237), (239, 247, 246, 238), (232, 240, 247, 239), (241, 249, 248, 240), (242, 250, 249, 241), (243, 251, 250, 242), (244, 252, 251, 243), (245, 253, 252, 244), (246, 254, 253, 245), (247, 255, 254, 246), (240, 248, 255, 247), (249, 257, 256, 248), (250, 258, 257, 249), (251, 259, 258, 250), (252, 260, 259, 251), (253, 261, 260, 252), (254, 262, 261, 253), (255, 263, 262, 254), (248, 256, 263, 255), (257, 265, 264, 256), (258, 266, 265, 257), (259, 267, 266, 258), (260, 268, 267, 259), (261, 269, 268, 260), (262, 270, 269, 261), (263, 271, 270, 262), (256, 264, 271, 263), (265, 273, 272, 264), (266, 274, 273, 265), (267, 275, 274, 266), (268, 276, 275, 267), (269, 277, 276, 268), (270, 278, 277, 269), (271, 279, 278, 270), (264, 272, 279, 271), (273, 281, 280, 272), (274, 282, 281, 273), (275, 283, 282, 274), (276, 284, 283, 275), (277, 285, 284, 276), (278, 286, 285, 277), (279, 287, 286, 278), (272, 280, 287, 279), (281, 289, 288, 280), (282, 290, 289, 281), (283, 291, 290, 282), (284, 292, 291, 283), (285, 293, 292, 284), (286, 294, 293, 285), (287, 295, 294, 286), (280, 288, 295, 287), (289, 297, 296, 288), (290, 298, 297, 289), (291, 299, 298, 290), (292, 300, 299, 291), (293, 301, 300, 292), (294, 302, 301, 293), (295, 303, 302, 294), (288, 296, 303, 295), (297, 305, 304, 296), (298, 306, 305, 297), (299, 307, 306, 298), (300, 308, 307, 299), (301, 309, 308, 300), (302, 310, 309, 301), (303, 311, 310, 302), (296, 304, 311, 303), (305, 313, 312, 304), (306, 314, 313, 305), (307, 315, 314, 306), (308, 316, 315, 307), (309, 317, 316, 308), (310, 318, 317, 309), (311, 319, 318, 310), (304, 312, 319, 311), (313, 321, 320, 312), (314, 322, 321, 313), (315, 323, 322, 314), (316, 324, 323, 315), (317, 325, 324, 316), (318, 326, 325, 317), (319, 327, 326, 318), (312, 320, 327, 319), (321, 329, 328, 320), (322, 330, 329, 321), (323, 331, 330, 322), (324, 332, 331, 323), (325, 333, 332, 324), (326, 334, 333, 325), (327, 335, 334, 326), (320, 328, 335, 327), (329, 337, 336, 328), (330, 338, 337, 329), (331, 339, 338, 330), (332, 340, 339, 331), (333, 341, 340, 332), (334, 342, 341, 333), (335, 343, 342, 334), (328, 336, 343, 335), (337, 345, 344, 336), (338, 346, 345, 337), (339, 347, 346, 338), (340, 348, 347, 339), (341, 349, 348, 340), (342, 350, 349, 341), (343, 351, 350, 342), (336, 344, 351, 343), (345, 353, 352, 344), (346, 354, 353, 345), (347, 355, 354, 346), (348, 356, 355, 347), (349, 357, 356, 348), (350, 358, 357, 349), (351, 359, 358, 350), (344, 352, 359, 351), (353, 361, 360, 352), (354, 362, 361, 353), (355, 363, 362, 354), (356, 364, 363, 355), (357, 365, 364, 356), (358, 366, 365, 357), (359, 367, 366, 358), (352, 360, 367, 359), (361, 369, 368, 360), (362, 370, 369, 361), (363, 371, 370, 362), (364, 372, 371, 363), (365, 373, 372, 364), (366, 374, 373, 365), (367, 375, 374, 366), (360, 368, 375, 367), (369, 377, 376, 368), (370, 378, 377, 369), (371, 379, 378, 370), (372, 380, 379, 371), (373, 381, 380, 372), (374, 382, 381, 373), (375, 383, 382, 374), (368, 376, 383, 375), (377, 385, 384, 376), (378, 386, 385, 377), (379, 387, 386, 378), (380, 388, 387, 379), (381, 389, 388, 380), (382, 390, 389, 381), (383, 391, 390, 382), (376, 384, 391, 383), (385, 393, 392, 384), (386, 394, 393, 385), (387, 395, 394, 386), (388, 396, 395, 387), (389, 397, 396, 388), (390, 398, 397, 389), (391, 399, 398, 390), (384, 392, 399, 391), (393, 401, 400, 392), (394, 402, 401, 393), (395, 403, 402, 394), (396, 404, 403, 395), (397, 405, 404, 396), (398, 406, 405, 397), (399, 407, 406, 398), (392, 400, 407, 399), (401, 409, 408, 400), (402, 410, 409, 401), (403, 411, 410, 402), (404, 412, 411, 403), (405, 413, 412, 404), (406, 414, 413, 405), (407, 415, 414, 406), (400, 408, 415, 407), (409, 417, 416, 408), (410, 418, 417, 409), (411, 419, 418, 410), (412, 420, 419, 411), (413, 421, 420, 412), (414, 422, 421, 413), (415, 423, 422, 414), (408, 416, 423, 415), (417, 425, 424, 416), (418, 426, 425, 417), (419, 427, 426, 418), (420, 428, 427, 419), (421, 429, 428, 420), (422, 430, 429, 421), (423, 431, 430, 422), (416, 424, 431, 423), (425, 433, 432, 424), (426, 434, 433, 425), (427, 435, 434, 426), (428, 436, 435, 427), (429, 437, 436, 428), (430, 438, 437, 429), (431, 439, 438, 430), (424, 432, 439, 431), (433, 441, 440, 432), (434, 442, 441, 433), (435, 443, 442, 434), (436, 444, 443, 435), (437, 445, 444, 436), (438, 446, 445, 437), (439, 447, 446, 438), (432, 440, 447, 439), (441, 449, 448, 440), (442, 450, 449, 441), (443, 451, 450, 442), (444, 452, 451, 443), (445, 453, 452, 444), (446, 454, 453, 445), (447, 455, 454, 446), (440, 448, 455, 447), (449, 457, 456, 448), (450, 458, 457, 449), (451, 459, 458, 450), (452, 460, 459, 451), (453, 461, 460, 452), (454, 462, 461, 453), (455, 463, 462, 454), (448, 456, 463, 455), (457, 465, 464, 456), (458, 466, 465, 457), (459, 467, 466, 458), (460, 468, 467, 459), (461, 469, 468, 460), (462, 470, 469, 461), (463, 471, 470, 462), (456, 464, 471, 463), (465, 473, 472, 464), (466, 474, 473, 465), (467, 475, 474, 466), (468, 476, 475, 467), (469, 477, 476, 468), (470, 478, 477, 469), (471, 479, 478, 470), (464, 472, 479, 471), (473, 481, 480, 472), (474, 482, 481, 473), (475, 483, 482, 474), (476, 484, 483, 475), (477, 485, 484, 476), (478, 486, 485, 477), (479, 487, 486, 478), (472, 480, 487, 479), (481, 489, 488, 480), (482, 490, 489, 481), (483, 491, 490, 482), (484, 492, 491, 483), (485, 493, 492, 484), (486, 494, 493, 485), (487, 495, 494, 486), (480, 488, 495, 487), (489, 497, 496, 488), (490, 498, 497, 489), (491, 499, 498, 490), (492, 500, 499, 491), (493, 501, 500, 492), (494, 502, 501, 493), (495, 503, 502, 494), (488, 496, 503, 495), (497, 505, 504, 496), (498, 506, 505, 497), (499, 507, 506, 498), (500, 508, 507, 499), (501, 509, 508, 500), (502, 510, 509, 501), (503, 511, 510, 502), (496, 504, 511, 503), (505, 513, 512, 504), (506, 514, 513, 505), (507, 515, 514, 506), (508, 516, 515, 507), (509, 517, 516, 508), (510, 518, 517, 509), (511, 519, 518, 510), (504, 512, 519, 511), (513, 521, 520, 512), (514, 522, 521, 513), (515, 523, 522, 514), (516, 524, 523, 515), (517, 525, 524, 516), (518, 526, 525, 517), (519, 527, 526, 518), (512, 520, 527, 519), (521, 529, 528, 520), (522, 530, 529, 521), (523, 531, 530, 522), (524, 532, 531, 523), (525, 533, 532, 524), (526, 534, 533, 525), (527, 535, 534, 526), (520, 528, 535, 527), (529, 537, 536, 528), (530, 538, 537, 529), (531, 539, 538, 530), (532, 540, 539, 531), (533, 541, 540, 532), (534, 542, 541, 533), (535, 543, 542, 534), (528, 536, 543, 535), (537, 545, 544, 536), (538, 546, 545, 537), (539, 547, 546, 538), (540, 548, 547, 539), (541, 549, 548, 540), (542, 550, 549, 541), (543, 551, 550, 542), (536, 544, 551, 543), (545, 553, 552, 544), (546, 554, 553, 545), (547, 555, 554, 546), (548, 556, 555, 547), (549, 557, 556, 548), (550, 558, 557, 549), (551, 559, 558, 550), (544, 552, 559, 551), (553, 561, 560, 552), (554, 562, 561, 553), (555, 563, 562, 554), (556, 564, 563, 555), (557, 565, 564, 556), (558, 566, 565, 557), (559, 567, 566, 558), (552, 560, 567, 559), (561, 569, 568, 560), (562, 570, 569, 561), (563, 571, 570, 562), (564, 572, 571, 563), (565, 573, 572, 564), (566, 574, 573, 565), (567, 575, 574, 566), (560, 568, 575, 567), (569, 577, 576, 568), (570, 578, 577, 569), (571, 579, 578, 570), (572, 580, 579, 571), (573, 581, 580, 572), (574, 582, 581, 573), (575, 583, 582, 574), (568, 576, 583, 575), (577, 585, 584, 576), (578, 586, 585, 577), (579, 587, 586, 578), (580, 588, 587, 579), (581, 589, 588, 580), (582, 590, 589, 581), (583, 591, 590, 582), (576, 584, 591, 583), (585, 593, 592, 584), (586, 594, 593, 585), (587, 595, 594, 586), (588, 596, 595, 587), (589, 597, 596, 588), (590, 598, 597, 589), (591, 599, 598, 590), (584, 592, 599, 591), (593, 601, 600, 592), (594, 602, 601, 593), (595, 603, 602, 594), (596, 604, 603, 595), (597, 605, 604, 596), (598, 606, 605, 597), (599, 607, 606, 598), (592, 600, 607, 599), (601, 609, 608, 600), (602, 610, 609, 601), (603, 611, 610, 602), (604, 612, 611, 603), (605, 613, 612, 604), (606, 614, 613, 605), (607, 615, 614, 606), (600, 608, 615, 607), (609, 617, 616, 608), (610, 618, 617, 609), (611, 619, 618, 610), (612, 620, 619, 611), (613, 621, 620, 612), (614, 622, 621, 613), (615, 623, 622, 614), (608, 616, 623, 615), (617, 625, 624, 616), (618, 626, 625, 617), (619, 627, 626, 618), (620, 628, 627, 619), (621, 629, 628, 620), (622, 630, 629, 621), (623, 631, 630, 622), (616, 624, 631, 623), (625, 633, 632, 624), (626, 634, 633, 625), (627, 635, 634, 626), (628, 636, 635, 627), (629, 637, 636, 628), (630, 638, 637, 629), (631, 639, 638, 630), (624, 632, 639, 631), (633, 1, 0, 632), (634, 2, 1, 633), (635, 3, 2, 634), (636, 4, 3, 635), (637, 5, 4, 636), (638, 6, 5, 637), (639, 7, 6, 638), (632, 0, 7, 639)])
me_torusknot_002.polygons.foreach_set('use_smooth', [True] * 640)
me_torusknot_002.update()

# ---- objects
ob_torusknot = bpy.data.objects.new('TorusKnot', me_torusknot)
ob_empty = bpy.data.objects.new('Empty', None)
ob_torusknot_001 = bpy.data.objects.new('TorusKnot.001', me_torusknot_001)
ob_torusknot_002 = bpy.data.objects.new('TorusKnot.002', me_torusknot_002)

# ---- transforms, parenting, visibility, modifiers, constraints
ob_torusknot.location = (0.0, 0.0, 0.0)
_m = ob_torusknot.modifiers.new('Subdivision', 'SUBSURF')
_m.levels = 2
_m = ob_torusknot.modifiers.new('Displace', 'DISPLACE')
_m.mid_level = 1.0
_m.strength = 0.2
_m = ob_torusknot.modifiers.new('SimpleDeform', 'SIMPLE_DEFORM')
_m.origin = ob_empty
_m.factor = 6.283
_m.angle = 6.283
_m = ob_torusknot.modifiers.new('SimpleDeform.001', 'SIMPLE_DEFORM')
_m.deform_axis = 'Y'
_m.origin = ob_torusknot_001
_m.factor = 6.283
_m.angle = 6.283
ob_empty.location = (0.0, 0.0, 0.0)
ob_torusknot_001.location = (6.649, -5.191, -0.8399)
_m = ob_torusknot_001.modifiers.new('Subdivision', 'SUBSURF')
_m.levels = 2
_m = ob_torusknot_001.modifiers.new('Displace', 'DISPLACE')
_m.mid_level = 1.0
_m.strength = 0.2
_m = ob_torusknot_001.modifiers.new('SimpleDeform', 'SIMPLE_DEFORM')
_m.origin = ob_empty
_m.factor = 6.283
_m.angle = 6.283
_m = ob_torusknot_001.modifiers.new('SimpleDeform.001', 'SIMPLE_DEFORM')
_m.deform_axis = 'Y'
_m.origin = ob_torusknot_002
_m.factor = 6.283
_m.angle = 6.283
ob_torusknot_002.location = (8.219, -14.29, -1.354)
_m = ob_torusknot_002.modifiers.new('Subdivision', 'SUBSURF')
_m.levels = 2
_m = ob_torusknot_002.modifiers.new('Displace', 'DISPLACE')
_m.mid_level = 1.0
_m.strength = 0.2
_m = ob_torusknot_002.modifiers.new('SimpleDeform', 'SIMPLE_DEFORM')
_m.deform_axis = 'Y'
_m.origin = ob_empty
_m.factor = 6.283
_m.angle = 6.283
_m = ob_torusknot_002.modifiers.new('SimpleDeform.001', 'SIMPLE_DEFORM')
_m.origin = ob_torusknot_001
_m.factor = 6.283
_m.angle = 6.283

# ---- collection membership
col_collection.objects.link(ob_torusknot)
col_collection.objects.link(ob_empty)
col_collection.objects.link(ob_torusknot_001)
col_collection.objects.link(ob_torusknot_002)

# ---- scene / render settings (as saved in the file)
scene.frame_start = 1; scene.frame_end = 250; scene.frame_set(1)
scene.render.engine = 'BLENDER_EEVEE_NEXT'
bpy.context.view_layer.update()

# ---- added for rendering (the .blend has no active camera and no usable light): camera, sun
cam_auto = bpy.data.cameras.new('AutoCamera')
cam_auto.lens = 50.0
cam_auto.sensor_width = 36.0
cam_auto.clip_end = 1000.0
ob_auto_camera = bpy.data.objects.new('AutoCamera', cam_auto)
scene.collection.objects.link(ob_auto_camera)
ob_auto_camera.location = (45.1527, -56.9387, 34.424)
ob_auto_camera.rotation_euler = (1.09748, -7.21219e-08, 0.694738)
scene.camera = ob_auto_camera
light_auto_sun = bpy.data.lights.new('AutoSun', 'SUN')
light_auto_sun.energy = 3.0
light_auto_sun.angle = 0.0523599
ob_auto_sun = bpy.data.objects.new('AutoSun', light_auto_sun)
scene.collection.objects.link(ob_auto_sun)
ob_auto_sun.rotation_euler = (0.872665, 0.174533, 0.523599)
bpy.context.view_layer.update()
